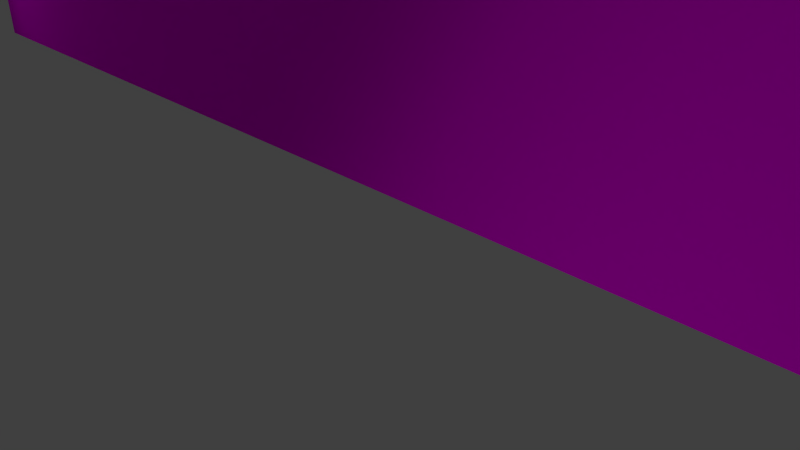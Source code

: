# Source: stand_book.blend  (saved by Blender 2.73.0; exported with 4.5.12 LTS)
import bpy
from mathutils import Matrix  # noqa: F401  (used for matrix-valued properties, if any)

bpy.ops.wm.read_factory_settings(use_empty=True)
scene = bpy.context.scene
scene.name = 'Scene'

# ---- collections
col_collection_1 = bpy.data.collections.new('Collection 1'); scene.collection.children.link(col_collection_1)

# ---- images (referenced by path relative to the original .blend; pixels are not part of the script)
import os
ASSET_DIR = os.environ.get("B2B_ASSET_DIR", "")  # directory of the original .blend (textures are referenced by path, not embedded)
HERE = os.path.dirname(os.path.abspath(__file__))  # packed textures are extracted next to this script under _unpacked/

def load_image(name, relpath, width, height, colorspace="sRGB"):
    """Load a texture the original file referenced (path relative to the .blend, or extracted next to this script)."""
    p = next((c for c in (os.path.join(HERE, relpath), os.path.join(ASSET_DIR, relpath)) if relpath and os.path.exists(c)), "")
    if p:
        img = bpy.data.images.load(p, check_existing=True)
        img.name = name
    else:  # same state as the original file: an image datablock whose file is absent (Cycles renders it pink)
        img = bpy.data.images.new(name, width, height)
        img.source = "FILE"
        img.filepath = "//" + (relpath or name)
    img.colorspace_settings.name = colorspace
    return img
img_bshop1_png = load_image('bshop1.png', 'bshop1.png', 1024, 1024, 'sRGB')

# ---- materials (node trees are filled in below, after node groups)
mat_material__25 = bpy.data.materials.new('Material #25')
mat_material__25.alpha_threshold = 0.0
mat_material__25.diffuse_color = (0.588, 0.588, 0.588, 1.0)
mat_material__25.specular_color = (0.9, 0.9, 0.9)
mat_material__25.roughness = 0.5
mat_material__25.specular_intensity = 0.0

# ---- material node trees
mat_material__25.use_nodes = True; mat_material__25.node_tree.nodes.clear()
_N = mat_material__25.node_tree.nodes; _L = mat_material__25.node_tree.links
n0 = _N.new('ShaderNodeOutputMaterial'); n0.name = 'Вывод материала'; n0.location = (300, 300)
n1 = _N.new('ShaderNodeBsdfDiffuse'); n1.name = 'Диффузный BSDF'; n1.location = (10, 300)
n2 = _N.new('ShaderNodeTexImage'); n2.name = 'Изображение-текстура'; n2.location = (-83, 135)
n2.width = 140
n2.image = img_bshop1_png
_L.new(n1.outputs[0], n0.inputs[0])
_L.new(n2.outputs[0], n1.inputs[0])
n0.is_active_output = True

# ---- world
world_world = bpy.data.worlds.new('World'); scene.world = world_world
world_world.color = (0.05088, 0.05088, 0.05088)
world_world.use_sun_shadow = False
world_world.sun_shadow_jitter_overblur = 0.0
world_world.cycles.sampling_method = 'MANUAL'
world_world.cycles.sample_map_resolution = 256

# ---- cameras
cam_camera = bpy.data.cameras.new('Camera')
cam_camera.clip_end = 100.0
cam_camera.lens = 35.0
cam_camera.sensor_width = 32.0
cam_camera.sensor_height = 18.0
cam_camera.ortho_scale = 7.314
cam_camera.dof.focus_distance = 0.0

# ---- lights
light_x = bpy.data.lights.new('Солнце', 'SUN')
light_x.transmission_factor = 0.0
light_x.angle = 0.1993
light_x.energy = 1.0
light_x.shadow_buffer_clip_start = 0.5
light_x.shadow_soft_size = 0.1
light_x.shadow_cascade_max_distance = 1000.0
light_x.cycles.use_multiple_importance_sampling = False

# ---- meshes
me_x = bpy.data.meshes.new('Без имени')
me_x.from_pydata([(-15.0, -15.0, 0.0), (15.0, -15.0, 0.0), (-15.0, 2.19, 0.0), (15.0, 2.19, 0.0), (-15.0, -15.0, 16.09), (15.0, -15.0, 16.09), (-15.0, 2.19, 16.09), (15.0, 2.19, 16.09), (15.0, -15.0, 14.51), (-15.0, -15.0, 14.51), (15.0, 2.19, 14.51), (-15.0, 2.19, 14.51), (15.0, -19.76, 16.09), (-15.0, -19.76, 16.09), (-15.0, -19.76, 14.51), (15.0, -19.76, 14.51), (-15.0, 4.409, 16.09), (15.0, 4.409, 16.09), (15.0, 4.409, 14.51), (-15.0, 4.409, 14.51), (-16.07, 25.22, 42.99), (-16.13, -12.92, 39.11), (-16.07, 25.22, 44.05), (-16.13, -13.64, 39.58), (-16.07, 2.675, 45.62), (-16.07, 2.675, 46.68), (-16.07, -12.47, 40.61), (-16.13, -12.47, 39.55), (-16.07, -4.408, 42.38), (-16.07, -4.408, 43.45), (-16.07, 21.59, 45.62), (-16.07, 21.59, 46.68), (-16.07, 12.13, 46.17), (-16.07, 12.13, 45.11), (-0.534, -12.92, 38.72), (-0.534, 25.22, 42.59), (-0.534, -13.64, 39.18), (-0.534, 25.22, 43.66), (-0.534, 2.675, 45.22), (-0.534, 2.675, 46.28), (-0.534, -12.47, 40.21), (-0.534, -12.47, 39.15), (-0.534, -4.408, 41.98), (-0.534, -4.408, 43.05), (-0.534, 21.59, 45.22), (-0.534, 21.59, 46.28), (-0.534, 12.13, 45.77), (-0.534, 12.13, 44.71), (15.93, -13.52, 36.18), (15.93, -14.16, 36.26), (-0.7059, -14.16, 36.47), (-16.37, -14.16, 36.86), (-16.37, -13.52, 36.78), (-0.7059, -13.52, 36.38), (-14.44, 21.4, -1.907e-06), (-14.68, 21.99, -1.907e-06), (-15.28, 22.24, -1.907e-06), (-15.87, 21.99, -1.907e-06), (-16.11, 21.4, -1.907e-06), (-15.87, 20.81, -1.907e-06), (-15.28, 20.56, -1.907e-06), (-14.68, 20.81, -1.907e-06), (-14.44, 21.4, 47.89), (-14.68, 21.99, 47.89), (-15.28, 22.24, 47.89), (-15.87, 21.99, 47.89), (-16.11, 21.4, 47.89), (-15.87, 20.81, 47.89), (-15.28, 20.56, 47.89), (-14.68, 20.81, 47.89), (-14.44, 3.566, -1.907e-06), (-14.68, 4.158, -1.907e-06), (-15.28, 4.404, -1.907e-06), (-15.87, 4.158, -1.907e-06), (-16.11, 3.566, -1.907e-06), (-15.87, 2.973, -1.907e-06), (-15.28, 2.728, -1.907e-06), (-14.68, 2.973, -1.907e-06), (-14.44, 3.566, 47.89), (-14.68, 4.158, 47.89), (-15.28, 4.404, 47.89), (-15.87, 4.158, 47.89), (-16.11, 3.566, 47.89), (-15.87, 2.973, 47.89), (-15.28, 2.728, 47.89), (-14.68, 2.973, 47.89), (-14.44, -12.4, -1.907e-06), (-14.68, -11.81, -1.907e-06), (-15.28, -11.56, -1.907e-06), (-15.87, -11.81, -1.907e-06), (-16.11, -12.4, -1.907e-06), (-15.87, -12.99, -1.907e-06), (-15.28, -13.24, -1.907e-06), (-14.68, -12.99, -1.907e-06), (-14.44, -12.4, 52.04), (-14.68, -11.81, 52.04), (-15.28, -11.56, 52.04), (-15.87, -11.81, 52.04), (-16.11, -12.4, 52.04), (-15.87, -12.99, 52.04), (-15.28, -13.24, 52.04), (-14.68, -12.99, 52.04), (16.13, -13.64, 39.52), (-23.94, -12.57, 2.362), (-24.24, -11.79, 2.229), (-24.95, -11.46, 1.909), (-25.67, -11.79, 1.589), (-25.96, -12.57, 1.457), (-25.67, -13.36, 1.589), (-24.95, -13.68, 1.909), (-24.24, -13.36, 2.229), (-24.3, -12.57, 1.943), (-25.41, -12.57, 1.448), (-24.86, -13.18, 1.696), (-24.47, -13.0, 1.871), (-25.01, -12.57, 2.035), (-22.52, -12.57, -3.533), (-24.47, -12.14, 1.871), (-24.86, -11.97, 1.696), (-25.25, -12.14, 1.521), (-25.25, -13.0, 1.521), (-15.35, 3.903, 46.65), (-15.35, 3.313, 46.65), (-16.02, 3.903, 46.74), (-16.02, 3.313, 46.74), (-23.73, 3.903, -0.338), (-23.73, 3.313, -0.338), (-24.4, 3.903, -0.2451), (-24.4, 3.313, -0.2451), (-18.79, 3.313, 23.16), (-18.79, 3.903, 23.16), (-19.47, 3.313, 23.25), (-19.47, 3.903, 23.25), (-20.75, 3.903, 11.41), (-20.75, 3.313, 11.41), (-21.43, 3.313, 11.5), (-21.43, 3.903, 11.5), (-16.86, 3.313, 34.9), (-17.54, 3.313, 34.99), (-17.54, 3.903, 34.99), (-16.86, 3.903, 34.9), (-22.54, 3.903, 1.776), (-22.54, 3.313, 1.776), (-23.22, 3.313, 1.869), (-23.22, 3.903, 1.869), (-23.55, 21.3, 2.226), (-23.87, 22.08, 2.152), (-24.63, 22.4, 1.975), (-25.39, 22.08, 1.798), (-25.71, 21.3, 1.724), (-25.39, 20.51, 1.798), (-24.63, 20.19, 1.975), (-23.87, 20.51, 2.152), (-23.99, 21.3, 1.884), (-25.17, 21.3, 1.61), (-24.58, 20.69, 1.747), (-24.16, 20.87, 1.844), (-24.66, 21.3, 2.109), (-23.28, 21.3, -3.832), (-24.16, 21.72, 1.844), (-24.58, 21.9, 1.747), (-25.0, 21.72, 1.65), (-25.0, 20.87, 1.65), (-23.14, 3.553, 2.16), (-23.46, 4.337, 2.125), (-24.24, 4.661, 2.041), (-25.02, 4.337, 1.957), (-25.34, 3.553, 1.923), (-25.02, 2.769, 1.957), (-24.24, 2.445, 2.041), (-23.46, 2.769, 2.125), (-23.61, 3.553, 1.873), (-24.82, 3.553, 1.744), (-24.22, 2.948, 1.809), (-23.79, 3.125, 1.854), (-24.26, 3.553, 2.178), (-23.6, 3.553, -3.887), (-23.79, 3.981, 1.854), (-24.22, 4.159, 1.809), (-24.64, 3.981, 1.763), (-24.64, 3.125, 1.763), (-15.35, -12.22, 46.65), (-15.35, -12.81, 46.65), (-16.02, -12.22, 46.74), (-16.02, -12.81, 46.74), (-23.73, -12.22, -0.338), (-23.73, -12.81, -0.338), (-24.4, -12.22, -0.2451), (-24.4, -12.81, -0.2451), (-18.79, -12.81, 23.16), (-18.79, -12.22, 23.16), (-19.47, -12.81, 23.25), (-19.47, -12.22, 23.25), (-20.75, -12.22, 11.41), (-20.75, -12.81, 11.41), (-21.43, -12.81, 11.5), (-21.43, -12.22, 11.5), (-16.86, -12.81, 34.9), (-17.54, -12.81, 34.99), (-17.54, -12.22, 34.99), (-16.86, -12.22, 34.9), (-22.54, -12.22, 1.776), (-22.54, -12.81, 1.776), (-23.22, -12.81, 1.869), (-23.22, -12.22, 1.869), (-15.35, 21.65, 46.65), (-15.35, 21.06, 46.65), (-16.02, 21.65, 46.74), (-16.02, 21.06, 46.74), (-23.73, 21.65, -0.338), (-23.73, 21.06, -0.338), (-24.4, 21.65, -0.2451), (-24.4, 21.06, -0.2451), (-18.79, 21.06, 23.16), (-18.79, 21.65, 23.16), (-19.47, 21.06, 23.25), (-19.47, 21.65, 23.25), (-20.75, 21.65, 11.41), (-20.75, 21.06, 11.41), (-21.43, 21.06, 11.5), (-21.43, 21.65, 11.5), (-16.86, 21.06, 34.9), (-17.54, 21.06, 34.99), (-17.54, 21.65, 34.99), (-16.86, 21.65, 34.9), (-22.54, 21.65, 1.776), (-22.54, 21.06, 1.776), (-23.22, 21.06, 1.869), (-23.22, 21.65, 1.869), (16.13, 25.22, 42.94), (16.13, 2.675, 46.63), (-15.28, -12.4, 52.49), (-15.28, 3.566, 48.44), (-15.28, 21.4, 48.64), (16.13, 21.59, 45.56), (16.13, -12.47, 40.55), (16.13, 25.22, 44.0), (16.13, 2.675, 45.56), (16.13, -4.408, 42.33), (16.13, 12.13, 46.12), (16.13, -4.408, 43.39), (16.13, -12.47, 39.49), (16.13, -12.92, 39.06), (16.13, 12.13, 45.05), (16.13, 21.59, 46.63), (14.55, 21.4, 6.676e-06), (14.8, 21.99, 6.676e-06), (14.8, 21.99, 47.89), (14.55, 21.4, 47.89), (15.39, 22.24, 6.676e-06), (15.39, 22.24, 47.89), (15.98, 21.99, 6.676e-06), (15.98, 21.99, 47.89), (16.23, 21.4, 6.676e-06), (16.23, 21.4, 47.89), (15.98, 20.81, 6.676e-06), (15.98, 20.81, 47.89), (15.39, 20.56, 6.676e-06), (15.39, 20.56, 47.89), (14.8, 20.81, 6.676e-06), (14.8, 20.81, 47.89), (15.39, 21.4, 48.64), (14.55, 3.566, 4.768e-06), (14.8, 4.158, 4.768e-06), (14.8, 4.158, 47.89), (14.55, 3.566, 47.89), (15.39, 4.404, 4.768e-06), (15.39, 4.404, 47.89), (15.98, 4.158, 4.768e-06), (15.98, 4.158, 47.89), (16.23, 3.566, 4.768e-06), (16.23, 3.566, 47.89), (15.98, 2.973, 4.768e-06), (15.98, 2.973, 47.89), (15.39, 2.728, 4.768e-06), (15.39, 2.728, 47.89), (14.8, 2.973, 4.768e-06), (14.8, 2.973, 47.89), (15.39, 3.566, 48.44), (14.55, -12.4, 3.815e-06), (14.8, -11.81, 3.815e-06), (14.8, -11.81, 52.04), (14.55, -12.4, 52.04), (15.39, -11.56, 3.815e-06), (15.39, -11.56, 52.04), (15.98, -11.81, 3.815e-06), (15.98, -11.81, 52.04), (16.23, -12.4, 3.815e-06), (16.23, -12.4, 52.04), (15.98, -12.99, 3.815e-06), (15.98, -12.99, 52.04), (15.39, -13.24, 3.815e-06), (15.39, -13.24, 52.04), (14.8, -12.99, 3.815e-06), (14.8, -12.99, 52.04), (15.39, -12.4, 52.49), (24.05, -12.57, 2.362), (25.12, -12.57, 2.035), (24.35, -13.36, 2.229), (24.58, -12.14, 1.871), (24.35, -11.79, 2.229), (24.42, -12.57, 1.943), (24.97, -11.97, 1.696), (25.06, -11.46, 1.909), (25.36, -12.14, 1.521), (25.78, -11.79, 1.589), (25.52, -12.57, 1.448), (26.08, -12.57, 1.457), (25.36, -13.0, 1.521), (25.78, -13.36, 1.589), (24.97, -13.18, 1.696), (25.06, -13.68, 1.909), (24.58, -13.0, 1.871), (22.63, -12.57, -3.533), (15.46, 3.903, 46.65), (15.46, 3.313, 46.65), (16.98, 3.313, 34.9), (16.98, 3.903, 34.9), (16.14, 3.313, 46.74), (17.65, 3.313, 34.99), (16.14, 3.903, 46.74), (17.65, 3.903, 34.99), (18.9, 3.313, 23.16), (20.86, 3.313, 11.41), (20.86, 3.903, 11.41), (18.9, 3.903, 23.16), (19.58, 3.313, 23.25), (21.54, 3.313, 11.5), (19.58, 3.903, 23.25), (21.54, 3.903, 11.5), (22.65, 3.313, 1.776), (22.65, 3.903, 1.776), (23.33, 3.313, 1.869), (23.33, 3.903, 1.869), (23.84, 3.313, -0.338), (23.84, 3.903, -0.338), (24.52, 3.313, -0.2451), (24.52, 3.903, -0.2451), (23.66, 21.3, 2.226), (24.78, 21.3, 2.109), (23.98, 20.51, 2.152), (24.27, 21.72, 1.844), (23.98, 22.08, 2.152), (24.1, 21.3, 1.884), (24.69, 21.9, 1.747), (24.74, 22.4, 1.975), (25.11, 21.72, 1.65), (25.51, 22.08, 1.798), (25.28, 21.3, 1.61), (25.82, 21.3, 1.724), (25.11, 20.87, 1.65), (25.51, 20.51, 1.798), (24.69, 20.69, 1.747), (24.74, 20.19, 1.975), (24.27, 20.87, 1.844), (23.4, 21.3, -3.832), (23.25, 3.553, 2.16), (24.37, 3.553, 2.178), (23.58, 2.769, 2.125), (23.9, 3.981, 1.854), (23.58, 4.337, 2.125), (23.73, 3.553, 1.873), (24.33, 4.159, 1.809), (24.35, 4.661, 2.041), (24.76, 3.981, 1.763), (25.13, 4.337, 1.957), (24.93, 3.553, 1.744), (25.46, 3.553, 1.923), (24.76, 3.125, 1.763), (25.13, 2.769, 1.957), (24.33, 2.947, 1.809), (24.35, 2.445, 2.041), (23.9, 3.125, 1.854), (23.72, 3.553, -3.887), (15.46, -12.22, 46.65), (15.46, -12.81, 46.65), (16.98, -12.81, 34.9), (16.98, -12.22, 34.9), (16.14, -12.81, 46.74), (17.65, -12.81, 34.99), (16.14, -12.22, 46.74), (17.65, -12.22, 34.99), (18.9, -12.81, 23.16), (20.86, -12.81, 11.41), (20.86, -12.22, 11.41), (18.9, -12.22, 23.16), (19.58, -12.81, 23.25), (21.54, -12.81, 11.5), (19.58, -12.22, 23.25), (21.54, -12.22, 11.5), (22.65, -12.81, 1.776), (22.65, -12.22, 1.776), (23.33, -12.81, 1.869), (23.33, -12.22, 1.869), (23.84, -12.81, -0.338), (23.84, -12.22, -0.338), (24.52, -12.81, -0.2451), (24.52, -12.22, -0.2451), (15.46, 21.65, 46.65), (15.46, 21.06, 46.65), (16.98, 21.06, 34.9), (16.98, 21.65, 34.9), (16.14, 21.06, 46.74), (17.65, 21.06, 34.99), (16.14, 21.65, 46.74), (17.65, 21.65, 34.99), (18.9, 21.06, 23.16), (20.86, 21.06, 11.41), (20.86, 21.65, 11.41), (18.9, 21.65, 23.16), (19.58, 21.06, 23.25), (21.54, 21.06, 11.5), (19.58, 21.65, 23.25), (21.54, 21.65, 11.5), (22.65, 21.06, 1.776), (22.65, 21.65, 1.776), (23.33, 21.06, 1.869), (23.33, 21.65, 1.869), (23.84, 21.06, -0.338), (23.84, 21.65, -0.338), (24.52, 21.06, -0.2451), (24.52, 21.65, -0.2451), (-13.32, -7.063, 21.39), (-8.986, -7.172, 21.39), (-13.16, -0.6481, 21.39), (-8.823, -0.7577, 21.39), (-13.32, -7.063, 21.86), (-8.986, -7.172, 21.86), (-13.16, -0.6481, 21.86), (-8.823, -0.7577, 21.86), (-13.38, -7.061, 21.62), (-13.22, -0.6466, 21.62), (-8.999, -7.141, 21.62), (-8.838, -0.788, 21.62), (-13.13, -0.6796, 21.62), (-13.29, -7.033, 21.62), (-7.221, -7.063, 18.47), (-2.887, -7.172, 18.47), (-7.059, -0.6481, 18.47), (-2.725, -0.7577, 18.47), (-7.221, -7.063, 18.94), (-2.887, -7.172, 18.94), (-7.059, -0.6481, 18.94), (-2.725, -0.7577, 18.94), (-7.282, -7.061, 18.7), (-7.12, -0.6466, 18.7), (-2.9, -7.141, 18.7), (-2.739, -0.788, 18.7), (-7.032, -0.6796, 18.7), (-7.193, -7.033, 18.7), (-14.1, -6.514, 20.56), (-9.869, -7.464, 20.56), (-12.69, -0.2533, 20.56), (-8.463, -1.203, 20.56), (-14.1, -6.514, 21.39), (-9.869, -7.464, 21.39), (-12.69, -0.2533, 21.39), (-8.463, -1.203, 21.39), (-14.16, -6.501, 20.97), (-12.75, -0.2399, 20.97), (-9.876, -7.431, 20.97), (-8.483, -1.23, 20.97), (-12.67, -0.2893, 20.97), (-14.07, -6.49, 20.97), (-14.23, -6.234, 19.91), (-10.12, -7.627, 19.91), (-12.17, -0.1575, 19.91), (-8.062, -1.55, 19.91), (-14.23, -6.234, 20.54), (-10.12, -7.627, 20.54), (-12.17, -0.1575, 20.54), (-8.062, -1.55, 20.54), (-14.29, -6.215, 20.23), (-12.23, -0.1379, 20.23), (-10.13, -7.593, 20.23), (-8.085, -1.574, 20.23), (-12.15, -0.1955, 20.23), (-14.19, -6.214, 20.23), (-13.89, -6.722, 18.92), (-9.597, -7.345, 18.92), (-12.96, -0.3719, 18.92), (-8.674, -0.9956, 18.92), (-13.89, -6.722, 19.92), (-9.597, -7.345, 19.92), (-12.96, -0.3719, 19.92), (-8.674, -0.9956, 19.92), (-13.95, -6.713, 19.42), (-13.03, -0.3631, 19.42), (-9.607, -7.313, 19.42), (-8.692, -1.024, 19.42), (-12.94, -0.4063, 19.42), (-13.86, -6.695, 19.42), (-12.32, -7.471, 18.47), (-8.088, -6.542, 18.47), (-13.7, -1.203, 18.47), (-9.463, -0.2744, 18.47), (-12.32, -7.471, 18.94), (-8.088, -6.542, 18.94), (-13.7, -1.203, 18.94), (-9.463, -0.2744, 18.94), (-12.38, -7.484, 18.7), (-13.76, -1.216, 18.7), (-8.108, -6.515, 18.7), (-9.469, -0.3074, 18.7), (-13.66, -1.227, 18.7), (-12.3, -7.435, 18.7), (-13.21, -7.124, 17.64), (-8.876, -7.036, 17.64), (-13.34, -0.7087, 17.64), (-9.006, -0.6212, 17.64), (-13.21, -7.124, 18.47), (-8.876, -7.036, 18.47), (-13.34, -0.7087, 18.47), (-9.006, -0.6212, 18.47), (-13.27, -7.125, 18.06), (-13.4, -0.71, 18.06), (-8.891, -7.006, 18.06), (-9.019, -0.6522, 18.06), (-13.31, -0.7389, 18.06), (-13.18, -7.093, 18.06), (-13.4, -6.883, 16.99), (-9.084, -7.255, 16.99), (-12.85, -0.4904, 16.99), (-8.534, -0.8617, 16.99), (-13.4, -6.883, 17.62), (-9.084, -7.255, 17.62), (-12.85, -0.4904, 17.62), (-8.534, -0.8617, 17.62), (-13.46, -6.878, 17.31), (-12.91, -0.4852, 17.31), (-9.095, -7.223, 17.31), (-8.551, -0.8912, 17.31), (-12.83, -0.5234, 17.31), (-13.37, -6.855, 17.31), (-12.96, -7.275, 16.0), (-8.641, -6.856, 16.0), (-13.58, -0.8889, 16.0), (-9.261, -0.4698, 16.0), (-12.96, -7.275, 17.0), (-8.641, -6.856, 17.0), (-13.58, -0.8889, 17.0), (-9.261, -0.4698, 17.0), (-13.02, -7.281, 16.5), (-13.64, -0.8948, 16.5), (-8.657, -6.827, 16.5), (-9.272, -0.5017, 16.5), (-13.55, -0.9168, 16.5), (-12.93, -7.242, 16.5), (-7.789, -6.722, 16.0), (-3.499, -7.345, 16.0), (-6.866, -0.3719, 16.0), (-2.576, -0.9956, 16.0), (-7.789, -6.722, 17.0), (-3.499, -7.345, 17.0), (-6.866, -0.3719, 17.0), (-2.576, -0.9956, 17.0), (-7.849, -6.713, 16.5), (-6.926, -0.3631, 16.5), (-3.508, -7.313, 16.5), (-2.594, -1.024, 16.5), (-6.843, -0.4063, 16.5), (-7.757, -6.695, 16.5), (-8.13, -6.234, 16.99), (-4.024, -7.627, 16.99), (-6.07, -0.1575, 16.99), (-1.964, -1.55, 16.99), (-8.13, -6.234, 17.62), (-4.024, -7.627, 17.62), (-6.07, -0.1575, 17.62), (-1.964, -1.55, 17.62), (-8.188, -6.215, 17.31), (-6.127, -0.1379, 17.31), (-4.027, -7.593, 17.31), (-1.987, -1.574, 17.31), (-6.053, -0.1955, 17.31), (-8.094, -6.214, 17.31), (-8.001, -6.514, 17.64), (-3.77, -7.464, 17.64), (-6.594, -0.2533, 17.64), (-2.364, -1.203, 17.64), (-8.001, -6.514, 18.47), (-3.77, -7.464, 18.47), (-6.594, -0.2533, 18.47), (-2.364, -1.203, 18.47), (-8.06, -6.501, 18.06), (-6.654, -0.2399, 18.06), (-3.777, -7.431, 18.06), (-2.384, -1.23, 18.06), (-6.574, -0.2893, 18.06), (-7.967, -6.49, 18.06), (-0.582, -7.286, 16.0), (3.731, -6.843, 16.0), (-1.238, -0.903, 16.0), (3.075, -0.4598, 16.0), (-0.582, -7.286, 17.0), (3.731, -6.843, 17.0), (-1.238, -0.903, 17.0), (3.075, -0.4598, 17.0), (-0.6427, -7.292, 16.5), (-1.299, -0.9093, 16.5), (3.714, -6.814, 16.5), (3.064, -0.4918, 16.5), (-1.207, -0.9308, 16.5), (-0.5576, -7.253, 16.5), (-1.032, -6.897, 16.99), (3.29, -7.244, 16.99), (-0.5179, -0.5006, 16.99), (3.804, -0.8477, 16.99), (-1.032, -6.897, 17.62), (3.29, -7.244, 17.62), (-0.5179, -0.5006, 17.62), (3.804, -0.8477, 17.62), (-1.093, -6.892, 17.31), (-0.5787, -0.4957, 17.31), (3.279, -7.212, 17.31), (3.787, -0.8773, 17.31), (-0.4927, -0.5334, 17.31), (-1.002, -6.868, 17.31), (-0.8378, -7.136, 17.64), (3.496, -7.024, 17.64), (-1.003, -0.7216, 17.64), (3.331, -0.6098, 17.64), (-0.8378, -7.136, 18.47), (3.496, -7.024, 18.47), (-1.003, -0.7216, 18.47), (3.331, -0.6098, 18.47), (-0.8988, -7.138, 18.06), (-1.064, -0.7232, 18.06), (3.482, -6.994, 18.06), (3.318, -0.6409, 18.06), (-0.9748, -0.7516, 18.06), (-0.8109, -7.105, 18.06), (0.05207, -7.478, 18.47), (4.282, -6.525, 18.47), (-1.357, -1.218, 18.47), (2.872, -0.2656, 18.47), (0.05207, -7.478, 18.94), (4.282, -6.525, 18.94), (-1.357, -1.218, 18.94), (2.872, -0.2656, 18.94), (-0.007479, -7.491, 18.7), (-1.417, -1.231, 18.7), (4.261, -6.499, 18.7), (2.865, -0.2986, 18.7), (-1.324, -1.242, 18.7), (0.07233, -7.442, 18.7), (6.403, -6.966, 18.47), (10.73, -7.269, 18.47), (6.851, -0.565, 18.47), (11.18, -0.8681, 18.47), (6.403, -6.966, 18.94), (10.73, -7.269, 18.94), (6.851, -0.565, 18.94), (11.18, -0.8681, 18.94), (6.342, -6.962, 18.7), (6.79, -0.5607, 18.7), (10.72, -7.237, 18.7), (11.16, -0.8978, 18.7), (6.877, -0.5976, 18.7), (6.432, -6.937, 18.7), (5.648, -6.383, 17.64), (9.832, -7.521, 17.64), (7.333, -0.1913, 17.64), (11.52, -1.33, 17.64), (5.648, -6.383, 18.47), (9.832, -7.521, 18.47), (7.333, -0.1913, 18.47), (11.52, -1.33, 18.47), (5.59, -6.367, 18.06), (7.274, -0.1753, 18.06), (9.827, -7.488, 18.06), (11.5, -1.356, 18.06), (7.352, -0.2282, 18.06), (5.683, -6.36, 18.06), (5.532, -6.098, 16.99), (9.571, -7.672, 16.99), (7.861, -0.1191, 16.99), (11.9, -1.693, 16.99), (5.532, -6.098, 17.62), (9.571, -7.672, 17.62), (7.861, -0.1191, 17.62), (11.9, -1.693, 17.62), (5.475, -6.076, 17.31), (7.805, -0.09689, 17.31), (9.569, -7.638, 17.31), (11.88, -1.717, 17.31), (7.876, -0.1578, 17.31), (5.569, -6.079, 17.31), (5.85, -6.6, 16.0), (10.11, -7.415, 16.0), (7.056, -0.2977, 16.0), (11.31, -1.112, 16.0), (5.85, -6.6, 17.0), (10.11, -7.415, 17.0), (7.056, -0.2977, 17.0), (11.31, -1.112, 17.0), (5.79, -6.588, 16.5), (6.996, -0.2862, 16.5), (10.1, -7.382, 16.5), (11.3, -1.14, 16.5), (7.078, -0.3331, 16.5), (5.883, -6.575, 16.5), (-12.96, -16.86, 16.0), (-8.641, -16.44, 16.0), (-13.58, -10.47, 16.0), (-9.261, -10.05, 16.0), (-12.96, -16.86, 17.4), (-8.641, -16.44, 17.4), (-13.58, -10.47, 17.4), (-9.261, -10.05, 17.4), (-13.02, -16.86, 16.7), (-13.64, -10.48, 16.7), (-8.657, -16.41, 16.7), (-9.272, -10.08, 16.7), (-13.55, -10.5, 16.7), (-12.93, -16.82, 16.7), (-7.221, -16.67, 16.0), (-2.887, -16.78, 16.0), (-7.059, -10.26, 16.0), (-2.725, -10.37, 16.0), (-7.221, -16.67, 16.47), (-2.887, -16.78, 16.47), (-7.059, -10.26, 16.47), (-2.725, -10.37, 16.47), (-7.282, -16.67, 16.24), (-7.12, -10.26, 16.24), (-2.9, -16.75, 16.24), (-2.739, -10.4, 16.24), (-7.032, -10.29, 16.24), (-7.193, -16.64, 16.24), (-0.7806, -16.84, 16.11), (3.549, -16.61, 16.11), (-1.119, -10.43, 16.11), (3.211, -10.2, 16.11), (-0.7806, -16.84, 16.96), (3.549, -16.61, 16.96), (-1.119, -10.43, 16.96), (3.211, -10.2, 16.96), (-0.8415, -16.84, 16.53), (-1.18, -10.44, 16.53), (3.534, -16.58, 16.53), (3.198, -10.23, 16.53), (-1.09, -10.46, 16.53), (-0.7545, -16.81, 16.53), (8.013, -17.27, 16.11), (12.1, -15.82, 16.11), (5.86, -11.23, 16.11), (9.944, -9.772, 16.11), (8.013, -17.27, 16.79), (12.1, -15.82, 16.79), (5.86, -11.23, 16.79), (9.944, -9.772, 16.79), (7.955, -17.29, 16.45), (5.802, -11.25, 16.45), (12.07, -15.79, 16.45), (9.941, -9.805, 16.45), (5.896, -11.25, 16.45), (8.029, -17.23, 16.45), (-14.65, -12.53, 41.7), (-14.85, -12.53, 52.09), (-14.65, -12.9, 41.7), (-14.85, -12.9, 52.09), (14.8, -12.53, 51.06), (14.8, -12.53, 41.16), (14.8, -12.9, 41.16), (14.8, -12.9, 51.06), (0.3334, -12.53, 51.21), (0.3334, -12.9, 41.64), (0.3334, -12.53, 41.64), (0.3334, -12.9, 51.21), (-13.81, -12.83, 47.31), (-13.81, -13.2, 47.31), (13.96, -12.75, 45.94), (13.96, -13.11, 45.94), (-0.0921, -11.91, 46.43), (-0.0921, -12.27, 46.43)], [], [(4, 5, 7, 6), (1, 8, 9, 0), (3, 10, 8, 1), (2, 11, 10, 3), (0, 9, 11, 2), (12, 13, 14, 15), (7, 5, 8, 10), (16, 17, 18, 19), (4, 6, 11, 9), (5, 4, 13, 12), (4, 9, 14, 13), (9, 8, 15, 14), (8, 5, 12, 15), (6, 7, 17, 16), (7, 10, 18, 17), (10, 11, 19, 18), (11, 6, 16, 19), (30, 31, 22, 20), (234, 44, 35, 229), (49, 50, 53, 48), (235, 40, 36, 102), (229, 35, 37, 236), (24, 28, 29, 25), (237, 238, 42, 38), (239, 46, 39, 230), (240, 43, 40, 235), (21, 23, 26, 27), (242, 34, 41, 241), (28, 27, 26, 29), (238, 241, 41, 42), (230, 39, 43, 240), (33, 32, 31, 30), (243, 47, 44, 234), (244, 236, 37, 45), (244, 45, 46, 239), (24, 25, 32, 33), (237, 38, 47, 243), (44, 30, 20, 35), (51, 52, 53, 50), (26, 23, 36, 40), (20, 22, 37, 35), (28, 24, 38, 42), (32, 25, 39, 46), (43, 29, 26, 40), (21, 27, 41, 34), (27, 28, 42, 41), (39, 25, 29, 43), (33, 30, 44, 47), (22, 31, 45, 37), (31, 32, 46, 45), (24, 33, 47, 38), (242, 102, 49, 48), (102, 36, 50, 49), (36, 23, 51, 50), (23, 21, 52, 51), (21, 34, 53, 52), (34, 242, 48, 53), (54, 55, 63, 62), (55, 56, 64, 63), (56, 57, 65, 64), (57, 58, 66, 65), (58, 59, 67, 66), (59, 60, 68, 67), (60, 61, 69, 68), (61, 54, 62, 69), (62, 233, 69), (70, 71, 79, 78), (71, 72, 80, 79), (72, 73, 81, 80), (73, 74, 82, 81), (74, 75, 83, 82), (75, 76, 84, 83), (76, 77, 85, 84), (77, 70, 78, 85), (78, 232, 85), (86, 87, 95, 94), (87, 88, 96, 95), (88, 89, 97, 96), (89, 90, 98, 97), (90, 91, 99, 98), (91, 92, 100, 99), (92, 93, 101, 100), (93, 86, 94, 101), (94, 231, 101), (103, 115, 110), (104, 103, 111, 117), (105, 104, 117, 118), (106, 105, 118, 119), (107, 106, 119, 112), (108, 107, 112, 120), (109, 108, 120, 113), (110, 109, 113, 114), (103, 110, 114, 111), (103, 104, 115), (115, 108, 109), (105, 106, 115), (104, 105, 115), (115, 107, 108), (115, 109, 110), (106, 107, 115), (117, 111, 116), (118, 117, 116), (119, 118, 116), (112, 119, 116), (120, 112, 116), (113, 120, 116), (114, 113, 116), (111, 114, 116), (122, 137, 140, 121), (124, 138, 137, 122), (123, 139, 138, 124), (123, 121, 140, 139), (134, 133, 130, 129), (131, 135, 134, 129), (136, 135, 131, 132), (133, 136, 132, 130), (142, 141, 133, 134), (135, 143, 142, 134), (144, 143, 135, 136), (141, 144, 136, 133), (129, 130, 140, 137), (138, 131, 129, 137), (132, 131, 138, 139), (130, 132, 139, 140), (126, 125, 141, 142), (143, 128, 126, 142), (127, 128, 143, 144), (125, 127, 144, 141), (145, 157, 152), (146, 145, 153, 159), (147, 146, 159, 160), (148, 147, 160, 161), (149, 148, 161, 154), (150, 149, 154, 162), (151, 150, 162, 155), (152, 151, 155, 156), (145, 152, 156, 153), (145, 146, 157), (157, 150, 151), (147, 148, 157), (146, 147, 157), (157, 149, 150), (157, 151, 152), (148, 149, 157), (159, 153, 158), (160, 159, 158), (161, 160, 158), (154, 161, 158), (162, 154, 158), (155, 162, 158), (156, 155, 158), (153, 156, 158), (163, 175, 170), (164, 163, 171, 177), (165, 164, 177, 178), (166, 165, 178, 179), (167, 166, 179, 172), (168, 167, 172, 180), (169, 168, 180, 173), (170, 169, 173, 174), (163, 170, 174, 171), (163, 164, 175), (175, 168, 169), (165, 166, 175), (164, 165, 175), (175, 167, 168), (175, 169, 170), (166, 167, 175), (177, 171, 176), (178, 177, 176), (179, 178, 176), (172, 179, 176), (180, 172, 176), (173, 180, 176), (174, 173, 176), (171, 174, 176), (182, 197, 200, 181), (184, 198, 197, 182), (183, 199, 198, 184), (183, 181, 200, 199), (194, 193, 190, 189), (191, 195, 194, 189), (196, 195, 191, 192), (193, 196, 192, 190), (202, 201, 193, 194), (195, 203, 202, 194), (204, 203, 195, 196), (201, 204, 196, 193), (189, 190, 200, 197), (198, 191, 189, 197), (192, 191, 198, 199), (190, 192, 199, 200), (186, 185, 201, 202), (203, 188, 186, 202), (187, 188, 203, 204), (185, 187, 204, 201), (206, 221, 224, 205), (208, 222, 221, 206), (207, 223, 222, 208), (207, 205, 224, 223), (218, 217, 214, 213), (215, 219, 218, 213), (220, 219, 215, 216), (217, 220, 216, 214), (226, 225, 217, 218), (219, 227, 226, 218), (228, 227, 219, 220), (225, 228, 220, 217), (213, 214, 224, 221), (222, 215, 213, 221), (216, 215, 222, 223), (214, 216, 223, 224), (210, 209, 225, 226), (227, 212, 210, 226), (211, 212, 227, 228), (209, 211, 228, 225), (96, 97, 231), (78, 79, 232), (62, 63, 233), (231, 100, 101), (97, 98, 231), (95, 96, 231), (98, 99, 231), (94, 95, 231), (99, 100, 231), (232, 83, 84), (80, 81, 232), (232, 84, 85), (81, 82, 232), (79, 80, 232), (232, 82, 83), (233, 66, 67), (63, 64, 233), (233, 68, 69), (64, 65, 233), (233, 67, 68), (65, 66, 233), (245, 248, 247, 246), (246, 247, 250, 249), (249, 250, 252, 251), (251, 252, 254, 253), (253, 254, 256, 255), (255, 256, 258, 257), (257, 258, 260, 259), (259, 260, 248, 245), (248, 260, 261), (262, 265, 264, 263), (263, 264, 267, 266), (266, 267, 269, 268), (268, 269, 271, 270), (270, 271, 273, 272), (272, 273, 275, 274), (274, 275, 277, 276), (276, 277, 265, 262), (265, 277, 278), (279, 282, 281, 280), (280, 281, 284, 283), (283, 284, 286, 285), (285, 286, 288, 287), (287, 288, 290, 289), (289, 290, 292, 291), (291, 292, 294, 293), (293, 294, 282, 279), (282, 294, 295), (296, 298, 297), (300, 299, 301, 296), (303, 302, 299, 300), (305, 304, 302, 303), (307, 306, 304, 305), (309, 308, 306, 307), (311, 310, 308, 309), (298, 312, 310, 311), (296, 301, 312, 298), (296, 297, 300), (297, 311, 309), (303, 297, 305), (300, 297, 303), (297, 309, 307), (297, 298, 311), (305, 297, 307), (299, 313, 301), (302, 313, 299), (304, 313, 302), (306, 313, 304), (308, 313, 306), (310, 313, 308), (312, 313, 310), (301, 313, 312), (315, 314, 317, 316), (318, 315, 316, 319), (320, 318, 319, 321), (320, 321, 317, 314), (323, 322, 325, 324), (326, 322, 323, 327), (329, 328, 326, 327), (324, 325, 328, 329), (330, 323, 324, 331), (327, 323, 330, 332), (333, 329, 327, 332), (331, 324, 329, 333), (322, 316, 317, 325), (319, 316, 322, 326), (328, 321, 319, 326), (325, 317, 321, 328), (334, 330, 331, 335), (332, 330, 334, 336), (337, 333, 332, 336), (335, 331, 333, 337), (338, 340, 339), (342, 341, 343, 338), (345, 344, 341, 342), (347, 346, 344, 345), (349, 348, 346, 347), (351, 350, 348, 349), (353, 352, 350, 351), (340, 354, 352, 353), (338, 343, 354, 340), (338, 339, 342), (339, 353, 351), (345, 339, 347), (342, 339, 345), (339, 351, 349), (339, 340, 353), (347, 339, 349), (341, 355, 343), (344, 355, 341), (346, 355, 344), (348, 355, 346), (350, 355, 348), (352, 355, 350), (354, 355, 352), (343, 355, 354), (356, 358, 357), (360, 359, 361, 356), (363, 362, 359, 360), (365, 364, 362, 363), (367, 366, 364, 365), (369, 368, 366, 367), (371, 370, 368, 369), (358, 372, 370, 371), (356, 361, 372, 358), (356, 357, 360), (357, 371, 369), (363, 357, 365), (360, 357, 363), (357, 369, 367), (357, 358, 371), (365, 357, 367), (359, 373, 361), (362, 373, 359), (364, 373, 362), (366, 373, 364), (368, 373, 366), (370, 373, 368), (372, 373, 370), (361, 373, 372), (375, 374, 377, 376), (378, 375, 376, 379), (380, 378, 379, 381), (380, 381, 377, 374), (383, 382, 385, 384), (386, 382, 383, 387), (389, 388, 386, 387), (384, 385, 388, 389), (390, 383, 384, 391), (387, 383, 390, 392), (393, 389, 387, 392), (391, 384, 389, 393), (382, 376, 377, 385), (379, 376, 382, 386), (388, 381, 379, 386), (385, 377, 381, 388), (394, 390, 391, 395), (392, 390, 394, 396), (397, 393, 392, 396), (395, 391, 393, 397), (399, 398, 401, 400), (402, 399, 400, 403), (404, 402, 403, 405), (404, 405, 401, 398), (407, 406, 409, 408), (410, 406, 407, 411), (413, 412, 410, 411), (408, 409, 412, 413), (414, 407, 408, 415), (411, 407, 414, 416), (417, 413, 411, 416), (415, 408, 413, 417), (406, 400, 401, 409), (403, 400, 406, 410), (412, 405, 403, 410), (409, 401, 405, 412), (418, 414, 415, 419), (416, 414, 418, 420), (421, 417, 416, 420), (419, 415, 417, 421), (284, 295, 286), (265, 278, 264), (248, 261, 247), (295, 294, 292), (286, 295, 288), (281, 295, 284), (288, 295, 290), (282, 295, 281), (290, 295, 292), (278, 275, 273), (267, 278, 269), (278, 277, 275), (269, 278, 271), (264, 278, 267), (278, 273, 271), (261, 256, 254), (247, 261, 250), (261, 260, 258), (250, 261, 252), (261, 258, 256), (252, 261, 254), (102, 242, 241, 235), (238, 240, 235, 241), (238, 237, 230, 240), (237, 243, 239, 230), (243, 234, 244, 239), (234, 229, 236, 244), (422, 424, 425, 423), (426, 427, 429, 428), (422, 435, 430), (425, 433, 432, 423), (424, 434, 433, 425), (422, 430, 431, 424), (426, 428, 431, 430), (424, 431, 434), (423, 432, 435, 422), (429, 427, 432, 433), (428, 429, 433, 434), (427, 426, 435, 432), (435, 426, 430), (431, 428, 434), (436, 438, 439, 437), (440, 441, 443, 442), (436, 449, 444), (439, 447, 446, 437), (438, 448, 447, 439), (436, 444, 445, 438), (440, 442, 445, 444), (438, 445, 448), (437, 446, 449, 436), (443, 441, 446, 447), (442, 443, 447, 448), (441, 440, 449, 446), (449, 440, 444), (445, 442, 448), (450, 452, 453, 451), (454, 455, 457, 456), (450, 463, 458), (453, 461, 460, 451), (452, 462, 461, 453), (450, 458, 459, 452), (454, 456, 459, 458), (452, 459, 462), (451, 460, 463, 450), (457, 455, 460, 461), (456, 457, 461, 462), (455, 454, 463, 460), (463, 454, 458), (459, 456, 462), (464, 466, 467, 465), (468, 469, 471, 470), (464, 477, 472), (467, 475, 474, 465), (466, 476, 475, 467), (464, 472, 473, 466), (468, 470, 473, 472), (466, 473, 476), (465, 474, 477, 464), (471, 469, 474, 475), (470, 471, 475, 476), (469, 468, 477, 474), (477, 468, 472), (473, 470, 476), (478, 480, 481, 479), (482, 483, 485, 484), (478, 491, 486), (481, 489, 488, 479), (480, 490, 489, 481), (478, 486, 487, 480), (482, 484, 487, 486), (480, 487, 490), (479, 488, 491, 478), (485, 483, 488, 489), (484, 485, 489, 490), (483, 482, 491, 488), (491, 482, 486), (487, 484, 490), (492, 494, 495, 493), (496, 497, 499, 498), (492, 505, 500), (495, 503, 502, 493), (494, 504, 503, 495), (492, 500, 501, 494), (496, 498, 501, 500), (494, 501, 504), (493, 502, 505, 492), (499, 497, 502, 503), (498, 499, 503, 504), (497, 496, 505, 502), (505, 496, 500), (501, 498, 504), (506, 508, 509, 507), (510, 511, 513, 512), (506, 519, 514), (509, 517, 516, 507), (508, 518, 517, 509), (506, 514, 515, 508), (510, 512, 515, 514), (508, 515, 518), (507, 516, 519, 506), (513, 511, 516, 517), (512, 513, 517, 518), (511, 510, 519, 516), (519, 510, 514), (515, 512, 518), (520, 522, 523, 521), (524, 525, 527, 526), (520, 533, 528), (523, 531, 530, 521), (522, 532, 531, 523), (520, 528, 529, 522), (524, 526, 529, 528), (522, 529, 532), (521, 530, 533, 520), (527, 525, 530, 531), (526, 527, 531, 532), (525, 524, 533, 530), (533, 524, 528), (529, 526, 532), (534, 536, 537, 535), (538, 539, 541, 540), (534, 547, 542), (537, 545, 544, 535), (536, 546, 545, 537), (534, 542, 543, 536), (538, 540, 543, 542), (536, 543, 546), (535, 544, 547, 534), (541, 539, 544, 545), (540, 541, 545, 546), (539, 538, 547, 544), (547, 538, 542), (543, 540, 546), (548, 550, 551, 549), (552, 553, 555, 554), (548, 561, 556), (551, 559, 558, 549), (550, 560, 559, 551), (548, 556, 557, 550), (552, 554, 557, 556), (550, 557, 560), (549, 558, 561, 548), (555, 553, 558, 559), (554, 555, 559, 560), (553, 552, 561, 558), (561, 552, 556), (557, 554, 560), (562, 564, 565, 563), (566, 567, 569, 568), (562, 575, 570), (565, 573, 572, 563), (564, 574, 573, 565), (562, 570, 571, 564), (566, 568, 571, 570), (564, 571, 574), (563, 572, 575, 562), (569, 567, 572, 573), (568, 569, 573, 574), (567, 566, 575, 572), (575, 566, 570), (571, 568, 574), (576, 578, 579, 577), (580, 581, 583, 582), (576, 589, 584), (579, 587, 586, 577), (578, 588, 587, 579), (576, 584, 585, 578), (580, 582, 585, 584), (578, 585, 588), (577, 586, 589, 576), (583, 581, 586, 587), (582, 583, 587, 588), (581, 580, 589, 586), (589, 580, 584), (585, 582, 588), (590, 592, 593, 591), (594, 595, 597, 596), (590, 603, 598), (593, 601, 600, 591), (592, 602, 601, 593), (590, 598, 599, 592), (594, 596, 599, 598), (592, 599, 602), (591, 600, 603, 590), (597, 595, 600, 601), (596, 597, 601, 602), (595, 594, 603, 600), (603, 594, 598), (599, 596, 602), (604, 606, 607, 605), (608, 609, 611, 610), (604, 617, 612), (607, 615, 614, 605), (606, 616, 615, 607), (604, 612, 613, 606), (608, 610, 613, 612), (606, 613, 616), (605, 614, 617, 604), (611, 609, 614, 615), (610, 611, 615, 616), (609, 608, 617, 614), (617, 608, 612), (613, 610, 616), (618, 620, 621, 619), (622, 623, 625, 624), (618, 631, 626), (621, 629, 628, 619), (620, 630, 629, 621), (618, 626, 627, 620), (622, 624, 627, 626), (620, 627, 630), (619, 628, 631, 618), (625, 623, 628, 629), (624, 625, 629, 630), (623, 622, 631, 628), (631, 622, 626), (627, 624, 630), (632, 634, 635, 633), (636, 637, 639, 638), (632, 645, 640), (635, 643, 642, 633), (634, 644, 643, 635), (632, 640, 641, 634), (636, 638, 641, 640), (634, 641, 644), (633, 642, 645, 632), (639, 637, 642, 643), (638, 639, 643, 644), (637, 636, 645, 642), (645, 636, 640), (641, 638, 644), (646, 648, 649, 647), (650, 651, 653, 652), (646, 659, 654), (649, 657, 656, 647), (648, 658, 657, 649), (646, 654, 655, 648), (650, 652, 655, 654), (648, 655, 658), (647, 656, 659, 646), (653, 651, 656, 657), (652, 653, 657, 658), (651, 650, 659, 656), (659, 650, 654), (655, 652, 658), (660, 662, 663, 661), (664, 665, 667, 666), (660, 673, 668), (663, 671, 670, 661), (662, 672, 671, 663), (660, 668, 669, 662), (664, 666, 669, 668), (662, 669, 672), (661, 670, 673, 660), (667, 665, 670, 671), (666, 667, 671, 672), (665, 664, 673, 670), (673, 664, 668), (669, 666, 672), (674, 676, 677, 675), (678, 679, 681, 680), (674, 687, 682), (677, 685, 684, 675), (676, 686, 685, 677), (674, 682, 683, 676), (678, 680, 683, 682), (676, 683, 686), (675, 684, 687, 674), (681, 679, 684, 685), (680, 681, 685, 686), (679, 678, 687, 684), (687, 678, 682), (683, 680, 686), (688, 690, 691, 689), (692, 693, 695, 694), (688, 701, 696), (691, 699, 698, 689), (690, 700, 699, 691), (688, 696, 697, 690), (692, 694, 697, 696), (690, 697, 700), (689, 698, 701, 688), (695, 693, 698, 699), (694, 695, 699, 700), (693, 692, 701, 698), (701, 692, 696), (697, 694, 700), (702, 704, 705, 703), (706, 707, 709, 708), (702, 715, 710), (705, 713, 712, 703), (704, 714, 713, 705), (702, 710, 711, 704), (706, 708, 711, 710), (704, 711, 714), (703, 712, 715, 702), (709, 707, 712, 713), (708, 709, 713, 714), (707, 706, 715, 712), (715, 706, 710), (711, 708, 714), (716, 718, 719, 717), (720, 721, 723, 722), (716, 729, 724), (719, 727, 726, 717), (718, 728, 727, 719), (716, 724, 725, 718), (720, 722, 725, 724), (718, 725, 728), (717, 726, 729, 716), (723, 721, 726, 727), (722, 723, 727, 728), (721, 720, 729, 726), (729, 720, 724), (725, 722, 728), (730, 732, 733, 731), (734, 735, 737, 736), (730, 743, 738), (733, 741, 740, 731), (732, 742, 741, 733), (730, 738, 739, 732), (734, 736, 739, 738), (732, 739, 742), (731, 740, 743, 730), (737, 735, 740, 741), (736, 737, 741, 742), (735, 734, 743, 740), (743, 734, 738), (739, 736, 742), (744, 746, 747, 745), (748, 749, 751, 750), (744, 757, 752), (747, 755, 754, 745), (746, 756, 755, 747), (744, 752, 753, 746), (748, 750, 753, 752), (746, 753, 756), (745, 754, 757, 744), (751, 749, 754, 755), (750, 751, 755, 756), (749, 748, 757, 754), (757, 748, 752), (753, 750, 756), (758, 770, 774, 768), (760, 767, 775, 771), (768, 767, 760, 758), (770, 771, 761, 759), (766, 769, 765, 762), (762, 772, 774, 766), (767, 764, 773, 775), (763, 764, 767, 768), (759, 761, 769, 766), (770, 759, 766, 774), (769, 761, 771, 775), (758, 760, 771, 770), (772, 763, 768, 774), (765, 769, 775, 773), (765, 773, 772, 762), (773, 764, 763, 772)])
me_x.polygons.foreach_set('use_smooth', [True] * 775)
_uv = me_x.uv_layers.new(name='UVChannel_1')
_uv.uv.foreach_set('vector', [0.875, 0.2963, 0.4451, 0.2963, 0.4451, 0.04997, 0.875, 0.04997, 0.01003, 0.2198, 0.01003, 0.01622, 0.431, 0.01622, 0.431, 0.2198, 0.01057, 0.4343, 0.01057, 0.2307, 0.2518, 0.2307, 0.2518, 0.4343, 0.01003, 0.2198, 0.01003, 0.01629, 0.431, 0.01629, 0.431, 0.2198, 0.01157, 0.4358, 0.01157, 0.2323, 0.2528, 0.2323, 0.2528, 0.4358, 0.4468, 0.3757, 0.8695, 0.3757, 0.8695, 0.398, 0.4468, 0.398, 0.7554, 0.4324, 0.5132, 0.4324, 0.5132, 0.4101, 0.7554, 0.4101, 0.4462, 0.3755, 0.8689, 0.3755, 0.8689, 0.3978, 0.4462, 0.3978, 0.5132, 0.4103, 0.7554, 0.4103, 0.7554, 0.4326, 0.5132, 0.4326, 0.4451, 0.2963, 0.875, 0.2963, 0.875, 0.3645, 0.4451, 0.3645, 0.5132, 0.4103, 0.5132, 0.4326, 0.4462, 0.4326, 0.4462, 0.4103, 0.4304, 0.08237, 0.01232, 0.08237, 0.01232, 0.01604, 0.4304, 0.01604, 0.5132, 0.4101, 0.5132, 0.4324, 0.4462, 0.4324, 0.4462, 0.4101, 0.875, 0.04997, 0.4451, 0.04997, 0.4451, 0.01818, 0.875, 0.01818, 0.7554, 0.4324, 0.7554, 0.4101, 0.7867, 0.4101, 0.7867, 0.4324, 0.01597, 0.02891, 0.4231, 0.02891, 0.4231, 0.05902, 0.01597, 0.05902, 0.7554, 0.4326, 0.7554, 0.4103, 0.7867, 0.4103, 0.7867, 0.4326, 0.1094, 0.741, 0.109, 0.7432, 0.1027, 0.7364, 0.1031, 0.7342, 0.164, 0.8953, 0.1457, 0.8859, 0.1549, 0.8868, 0.1657, 0.8878, 0.09069, 0.8867, 0.1075, 0.8848, 0.1079, 0.8852, 0.09133, 0.8876, 0.09141, 0.8781, 0.1092, 0.8829, 0.1079, 0.8836, 0.09086, 0.8805, 0.1657, 0.8878, 0.1549, 0.8868, 0.1531, 0.8856, 0.1662, 0.8866, 0.148, 0.7486, 0.1637, 0.7448, 0.1633, 0.7469, 0.1476, 0.7507, 0.1258, 0.9119, 0.1086, 0.9073, 0.1204, 0.8852, 0.1296, 0.8845, 0.1517, 0.8564, 0.1388, 0.8845, 0.1299, 0.8834, 0.1256, 0.8547, 0.106, 0.8611, 0.1209, 0.884, 0.1092, 0.8829, 0.09141, 0.8781, 0.1824, 0.7415, 0.1837, 0.7427, 0.1809, 0.7444, 0.1813, 0.7422, 0.09286, 0.8925, 0.1087, 0.8866, 0.1092, 0.8871, 0.09366, 0.8931, 0.1637, 0.7448, 0.1813, 0.7422, 0.1809, 0.7444, 0.1633, 0.7469, 0.1086, 0.9073, 0.09366, 0.8931, 0.1092, 0.8871, 0.1204, 0.8852, 0.1256, 0.8547, 0.1299, 0.8834, 0.1209, 0.884, 0.106, 0.8611, 0.1289, 0.7438, 0.1285, 0.7459, 0.109, 0.7432, 0.1094, 0.741, 0.149, 0.9119, 0.1386, 0.8855, 0.1457, 0.8859, 0.164, 0.8953, 0.1649, 0.8785, 0.1662, 0.8866, 0.1531, 0.8856, 0.1468, 0.8844, 0.1649, 0.8785, 0.1468, 0.8844, 0.1388, 0.8845, 0.1517, 0.8564, 0.148, 0.7486, 0.1476, 0.7507, 0.1285, 0.7459, 0.1289, 0.7438, 0.1258, 0.9119, 0.1296, 0.8845, 0.1386, 0.8855, 0.149, 0.9119, 0.1247, 0.7796, 0.1339, 0.7746, 0.1352, 0.7785, 0.1255, 0.7795, 0.09712, 0.7779, 0.09726, 0.7775, 0.1036, 0.7786, 0.1035, 0.7788, 0.09723, 0.7814, 0.09707, 0.7803, 0.1044, 0.7791, 0.1052, 0.7793, 0.1352, 0.7785, 0.1347, 0.7794, 0.1258, 0.7797, 0.1255, 0.7795, 0.1056, 0.7684, 0.1142, 0.7663, 0.1157, 0.7797, 0.1109, 0.779, 0.1257, 0.7939, 0.1129, 0.7936, 0.1158, 0.7803, 0.1207, 0.7799, 0.1111, 0.7796, 0.1037, 0.7899, 0.09723, 0.7814, 0.1052, 0.7793, 0.09788, 0.7757, 0.09808, 0.7755, 0.1049, 0.7785, 0.1044, 0.7787, 0.09808, 0.7755, 0.1056, 0.7684, 0.1109, 0.779, 0.1049, 0.7785, 0.1158, 0.7803, 0.1129, 0.7936, 0.1037, 0.7899, 0.1111, 0.7796, 0.1258, 0.7663, 0.1339, 0.7746, 0.1247, 0.7796, 0.1207, 0.7794, 0.1347, 0.7794, 0.1335, 0.7836, 0.1247, 0.7801, 0.1258, 0.7797, 0.1335, 0.7836, 0.1257, 0.7939, 0.1207, 0.7799, 0.1247, 0.7801, 0.1142, 0.7663, 0.1258, 0.7663, 0.1207, 0.7794, 0.1157, 0.7797, 0.1066, 0.9154, 0.1053, 0.9165, 0.1032, 0.91, 0.1045, 0.9096, 0.09086, 0.8805, 0.1079, 0.8836, 0.1075, 0.8848, 0.09069, 0.8867, 0.1044, 0.7791, 0.09707, 0.7803, 0.09712, 0.7779, 0.1035, 0.7788, 0.1837, 0.7427, 0.1824, 0.7415, 0.1845, 0.737, 0.1858, 0.7374, 0.09788, 0.7757, 0.1044, 0.7787, 0.1036, 0.7786, 0.09726, 0.7775, 0.1087, 0.8866, 0.09286, 0.8925, 0.09133, 0.8876, 0.1079, 0.8852, 0.00875, 0.9844, 0.00875, 0.984, 0.04514, 0.984, 0.04514, 0.9844, 0.00875, 0.984, 0.00875, 0.9836, 0.04514, 0.9836, 0.04514, 0.984, 0.00875, 0.9669, 0.00875, 0.9664, 0.04514, 0.9664, 0.04514, 0.9669, 0.00875, 0.9664, 0.00875, 0.9661, 0.04514, 0.9661, 0.04514, 0.9664, 0.00875, 0.9805, 0.00875, 0.9801, 0.04514, 0.9801, 0.04514, 0.9805, 0.00875, 0.9801, 0.00875, 0.9797, 0.04514, 0.9797, 0.04514, 0.9801, 0.00875, 0.9649, 0.00875, 0.9645, 0.04514, 0.9645, 0.04514, 0.9649, 0.00875, 0.9645, 0.00875, 0.9641, 0.04514, 0.9641, 0.04514, 0.9645, 0.04984, 0.9484, 0.05024, 0.9492, 0.04949, 0.9488, 0.00875, 0.9825, 0.00875, 0.982, 0.04514, 0.982, 0.04514, 0.9825, 0.00875, 0.982, 0.00875, 0.9817, 0.04514, 0.9817, 0.04514, 0.982, 0.00875, 0.9747, 0.00875, 0.9742, 0.04514, 0.9742, 0.04514, 0.9747, 0.00875, 0.9742, 0.00875, 0.9739, 0.04514, 0.9739, 0.04514, 0.9742, 0.00875, 0.9864, 0.00875, 0.9859, 0.04514, 0.9859, 0.04514, 0.9864, 0.00875, 0.9859, 0.00875, 0.9856, 0.04514, 0.9856, 0.04514, 0.9859, 0.00875, 0.9688, 0.00875, 0.9684, 0.04514, 0.9684, 0.04514, 0.9688, 0.00875, 0.9684, 0.00875, 0.968, 0.04514, 0.968, 0.04514, 0.9684, 0.04673, 0.9583, 0.047, 0.959, 0.04635, 0.9586, 0.00875, 0.9928, 0.00875, 0.9923, 0.0483, 0.9923, 0.0483, 0.9928, 0.00875, 0.9473, 0.00875, 0.9468, 0.0483, 0.9468, 0.0483, 0.9473, 0.00875, 0.9468, 0.00875, 0.9464, 0.0483, 0.9464, 0.0483, 0.9468, 0.00875, 0.9912, 0.00875, 0.9907, 0.0483, 0.9907, 0.0483, 0.9912, 0.00875, 0.9552, 0.00875, 0.9547, 0.0483, 0.9547, 0.0483, 0.9552, 0.00875, 0.9547, 0.00875, 0.9544, 0.0483, 0.9544, 0.0483, 0.9547, 0.00875, 0.9532, 0.00875, 0.9528, 0.0483, 0.9528, 0.0483, 0.9532, 0.00875, 0.9528, 0.00875, 0.9524, 0.0483, 0.9524, 0.0483, 0.9528, 0.009931, 0.9943, 0.00934, 0.9945, 0.00959, 0.9939, 0.2732, 0.9341, 0.2835, 0.9589, 0.2588, 0.9485, 0.4162, 0.9737, 0.424, 0.9724, 0.424, 0.9765, 0.4198, 0.9773, 0.4162, 0.9543, 0.4194, 0.9472, 0.423, 0.9495, 0.4212, 0.9534, 0.4194, 0.9614, 0.4162, 0.9543, 0.4212, 0.9534, 0.423, 0.9572, 0.4272, 0.9644, 0.4194, 0.9614, 0.423, 0.9572, 0.4272, 0.9589, 0.435, 0.9614, 0.4272, 0.9644, 0.4272, 0.9589, 0.4315, 0.9572, 0.4383, 0.9543, 0.435, 0.9614, 0.4315, 0.9572, 0.4333, 0.9534, 0.435, 0.9472, 0.4383, 0.9543, 0.4333, 0.9534, 0.4315, 0.9495, 0.424, 0.9724, 0.4318, 0.9737, 0.4283, 0.9773, 0.424, 0.9765, 0.2732, 0.9341, 0.2935, 0.9341, 0.2835, 0.9589, 0.2835, 0.9589, 0.2729, 0.9831, 0.2586, 0.9688, 0.3077, 0.9484, 0.3076, 0.9687, 0.2835, 0.9589, 0.2935, 0.9341, 0.3077, 0.9484, 0.2835, 0.9589, 0.2835, 0.9589, 0.2932, 0.983, 0.2729, 0.9831, 0.2835, 0.9589, 0.2586, 0.9688, 0.2588, 0.9485, 0.3076, 0.9687, 0.2932, 0.983, 0.2835, 0.9589, 0.07941, 0.9806, 0.0788, 0.968, 0.2362, 0.9667, 0.08071, 0.9895, 0.07941, 0.9806, 0.2362, 0.9667, 0.08037, 0.9746, 0.08065, 0.962, 0.2378, 0.9718, 0.08104, 0.9836, 0.08037, 0.9746, 0.2378, 0.9718, 0.2338, 0.9718, 0.233, 0.9844, 0.07642, 0.9681, 0.2335, 0.9628, 0.2338, 0.9718, 0.07642, 0.9681, 0.2331, 0.962, 0.233, 0.9747, 0.07576, 0.9675, 0.0788, 0.968, 0.07924, 0.959, 0.2362, 0.9667, 0.3518, 0.3311, 0.3518, 0.3601, 0.351, 0.3601, 0.351, 0.3311, 0.3248, 0.3311, 0.324, 0.3606, 0.323, 0.3605, 0.3238, 0.3311, 0.3543, 0.3311, 0.3543, 0.3587, 0.3534, 0.3587, 0.3534, 0.3311, 0.3291, 0.45, 0.3281, 0.45, 0.3273, 0.4206, 0.3283, 0.4205, 0.3518, 0.418, 0.351, 0.418, 0.351, 0.389, 0.3518, 0.389, 0.3237, 0.3903, 0.3235, 0.4199, 0.3226, 0.4198, 0.3228, 0.3902, 0.3543, 0.4135, 0.3534, 0.4135, 0.3534, 0.3861, 0.3543, 0.3861, 0.3269, 0.3612, 0.3279, 0.3612, 0.3281, 0.3908, 0.3271, 0.3909, 0.3518, 0.4417, 0.351, 0.4417, 0.351, 0.418, 0.3518, 0.418, 0.3235, 0.4199, 0.3236, 0.4443, 0.3227, 0.4443, 0.3226, 0.4198, 0.3543, 0.4358, 0.3534, 0.4358, 0.3534, 0.4135, 0.3543, 0.4135, 0.327, 0.3368, 0.328, 0.3368, 0.3279, 0.3612, 0.3269, 0.3612, 0.3518, 0.389, 0.351, 0.389, 0.351, 0.3601, 0.3518, 0.3601, 0.324, 0.3606, 0.3237, 0.3903, 0.3228, 0.3902, 0.323, 0.3605, 0.3543, 0.3861, 0.3534, 0.3861, 0.3534, 0.3587, 0.3543, 0.3587, 0.3271, 0.3909, 0.3281, 0.3908, 0.3283, 0.4205, 0.3273, 0.4206, 0.3518, 0.4468, 0.351, 0.4468, 0.351, 0.4417, 0.3518, 0.4417, 0.3236, 0.4443, 0.3248, 0.45, 0.3238, 0.45, 0.3227, 0.4443, 0.3543, 0.4403, 0.3534, 0.4403, 0.3534, 0.4358, 0.3543, 0.4358, 0.3281, 0.3311, 0.3291, 0.3311, 0.328, 0.3368, 0.327, 0.3368, 0.2654, 0.9672, 0.29, 0.9565, 0.2801, 0.9814, 0.4164, 0.9311, 0.4224, 0.9252, 0.4241, 0.9293, 0.4207, 0.9324, 0.4162, 0.9393, 0.4164, 0.9311, 0.4207, 0.9324, 0.4207, 0.937, 0.4221, 0.9452, 0.4162, 0.9393, 0.4207, 0.937, 0.4239, 0.9401, 0.4305, 0.9452, 0.4221, 0.9452, 0.4239, 0.9401, 0.4284, 0.9401, 0.4365, 0.9393, 0.4305, 0.9452, 0.4284, 0.9401, 0.4318, 0.937, 0.4367, 0.9311, 0.4365, 0.9393, 0.4318, 0.937, 0.4318, 0.9325, 0.4308, 0.9252, 0.4367, 0.9311, 0.4318, 0.9325, 0.4287, 0.9293, 0.4224, 0.9252, 0.4308, 0.9252, 0.4287, 0.9293, 0.4241, 0.9293, 0.2654, 0.9672, 0.265, 0.9469, 0.29, 0.9565, 0.29, 0.9565, 0.3144, 0.9667, 0.3003, 0.9812, 0.2791, 0.9324, 0.2994, 0.9322, 0.29, 0.9565, 0.265, 0.9469, 0.2791, 0.9324, 0.29, 0.9565, 0.29, 0.9565, 0.314, 0.9464, 0.3144, 0.9667, 0.29, 0.9565, 0.3003, 0.9812, 0.2801, 0.9814, 0.2994, 0.9322, 0.314, 0.9464, 0.29, 0.9565, 0.234, 0.964, 0.2351, 0.9766, 0.07786, 0.984, 0.2323, 0.9552, 0.234, 0.964, 0.07786, 0.984, 0.2396, 0.965, 0.2399, 0.9777, 0.08252, 0.9748, 0.2386, 0.9561, 0.2396, 0.965, 0.08252, 0.9748, 0.236, 0.9761, 0.2349, 0.9887, 0.0788, 0.9681, 0.236, 0.9671, 0.236, 0.9761, 0.0788, 0.9681, 0.08879, 0.9839, 0.08854, 0.9712, 0.2459, 0.9745, 0.2351, 0.9766, 0.235, 0.9856, 0.07786, 0.984, 0.2743, 0.9419, 0.2844, 0.9668, 0.2598, 0.9561, 0.3942, 0.9531, 0.4003, 0.9472, 0.402, 0.9516, 0.3987, 0.9548, 0.3941, 0.9615, 0.3942, 0.9531, 0.3987, 0.9548, 0.3987, 0.9594, 0.4, 0.9675, 0.3941, 0.9615, 0.3987, 0.9594, 0.4019, 0.9627, 0.4085, 0.9675, 0.4, 0.9675, 0.4019, 0.9627, 0.4065, 0.9627, 0.4145, 0.9616, 0.4085, 0.9675, 0.4065, 0.9627, 0.4098, 0.9595, 0.4146, 0.9532, 0.4145, 0.9616, 0.4098, 0.9595, 0.4099, 0.9549, 0.4087, 0.9473, 0.4146, 0.9532, 0.4099, 0.9549, 0.4066, 0.9516, 0.4003, 0.9472, 0.4087, 0.9473, 0.4066, 0.9516, 0.402, 0.9516, 0.2743, 0.9419, 0.2947, 0.942, 0.2844, 0.9668, 0.2844, 0.9668, 0.2738, 0.9908, 0.2595, 0.9764, 0.3089, 0.9565, 0.3087, 0.9768, 0.2844, 0.9668, 0.2947, 0.942, 0.3089, 0.9565, 0.2844, 0.9668, 0.2844, 0.9668, 0.2941, 0.991, 0.2738, 0.9908, 0.2844, 0.9668, 0.2595, 0.9764, 0.2598, 0.9561, 0.3087, 0.9768, 0.2941, 0.991, 0.2844, 0.9668, 0.08155, 0.9816, 0.08149, 0.9699, 0.2388, 0.9761, 0.2381, 0.9746, 0.2369, 0.9872, 0.08088, 0.9663, 0.238, 0.9656, 0.2381, 0.9746, 0.08088, 0.9663, 0.07883, 0.9787, 0.0788, 0.966, 0.2361, 0.9719, 0.07973, 0.9876, 0.07883, 0.9787, 0.2361, 0.9719, 0.2375, 0.967, 0.2377, 0.9797, 0.08032, 0.9756, 0.2365, 0.9581, 0.2375, 0.967, 0.08032, 0.9756, 0.08149, 0.9699, 0.08247, 0.9583, 0.2388, 0.9761, 0.351, 0.3311, 0.351, 0.3601, 0.3501, 0.3601, 0.3501, 0.3311, 0.3269, 0.3311, 0.3261, 0.3606, 0.3252, 0.3605, 0.326, 0.3311, 0.3534, 0.3311, 0.3534, 0.3587, 0.3526, 0.3587, 0.3526, 0.3311, 0.3204, 0.45, 0.3194, 0.45, 0.3186, 0.4206, 0.3196, 0.4205, 0.351, 0.418, 0.3501, 0.418, 0.3501, 0.389, 0.351, 0.389, 0.3259, 0.3903, 0.3257, 0.4199, 0.3248, 0.4198, 0.3249, 0.3902, 0.3534, 0.4135, 0.3526, 0.4135, 0.3526, 0.3861, 0.3534, 0.3861, 0.3182, 0.3612, 0.3192, 0.3612, 0.3194, 0.3908, 0.3184, 0.3909, 0.351, 0.4417, 0.3501, 0.4417, 0.3501, 0.418, 0.351, 0.418, 0.3257, 0.4199, 0.3258, 0.4443, 0.3249, 0.4443, 0.3248, 0.4198, 0.3534, 0.4358, 0.3526, 0.4358, 0.3526, 0.4135, 0.3534, 0.4135, 0.3183, 0.3368, 0.3193, 0.3368, 0.3192, 0.3612, 0.3182, 0.3612, 0.351, 0.389, 0.3501, 0.389, 0.3501, 0.3601, 0.351, 0.3601, 0.3261, 0.3606, 0.3259, 0.3903, 0.3249, 0.3902, 0.3252, 0.3605, 0.3534, 0.3861, 0.3526, 0.3861, 0.3526, 0.3587, 0.3534, 0.3587, 0.3184, 0.3909, 0.3194, 0.3908, 0.3196, 0.4205, 0.3186, 0.4206, 0.351, 0.4468, 0.3501, 0.4468, 0.3501, 0.4417, 0.351, 0.4417, 0.3258, 0.4443, 0.3269, 0.45, 0.326, 0.45, 0.3249, 0.4443, 0.3534, 0.4403, 0.3526, 0.4403, 0.3526, 0.4358, 0.3534, 0.4358, 0.3194, 0.3311, 0.3204, 0.3311, 0.3193, 0.3368, 0.3183, 0.3368, 0.3493, 0.4468, 0.3493, 0.4178, 0.3501, 0.4178, 0.3501, 0.4468, 0.3356, 0.3311, 0.3348, 0.3606, 0.3339, 0.3605, 0.3347, 0.3311, 0.3518, 0.4403, 0.3518, 0.4127, 0.3526, 0.4127, 0.3526, 0.4403, 0.3335, 0.45, 0.3325, 0.45, 0.3317, 0.4206, 0.3327, 0.4205, 0.3493, 0.3599, 0.3501, 0.3599, 0.3501, 0.3888, 0.3493, 0.3888, 0.3346, 0.3903, 0.3344, 0.4199, 0.3335, 0.4198, 0.3336, 0.3902, 0.3518, 0.3579, 0.3526, 0.3579, 0.3526, 0.3853, 0.3518, 0.3853, 0.3313, 0.3612, 0.3322, 0.3612, 0.3324, 0.3908, 0.3315, 0.3909, 0.3493, 0.3362, 0.3501, 0.3362, 0.3501, 0.3599, 0.3493, 0.3599, 0.3344, 0.4199, 0.3345, 0.4443, 0.3336, 0.4443, 0.3335, 0.4198, 0.3518, 0.3355, 0.3526, 0.3355, 0.3526, 0.3579, 0.3518, 0.3579, 0.3314, 0.3368, 0.3323, 0.3368, 0.3322, 0.3612, 0.3313, 0.3612, 0.3493, 0.3888, 0.3501, 0.3888, 0.3501, 0.4178, 0.3493, 0.4178, 0.3348, 0.3606, 0.3346, 0.3903, 0.3336, 0.3902, 0.3339, 0.3605, 0.3518, 0.3853, 0.3526, 0.3853, 0.3526, 0.4127, 0.3518, 0.4127, 0.3315, 0.3909, 0.3324, 0.3908, 0.3327, 0.4205, 0.3317, 0.4206, 0.3493, 0.3311, 0.3501, 0.3311, 0.3501, 0.3362, 0.3493, 0.3362, 0.3345, 0.4443, 0.3356, 0.45, 0.3347, 0.45, 0.3336, 0.4443, 0.3518, 0.3311, 0.3526, 0.3311, 0.3526, 0.3355, 0.3518, 0.3355, 0.3325, 0.3311, 0.3335, 0.3311, 0.3323, 0.3368, 0.3314, 0.3368, 0.009578, 0.9951, 0.009091, 0.9951, 0.00934, 0.9945, 0.04673, 0.9583, 0.04717, 0.9583, 0.047, 0.959, 0.04984, 0.9484, 0.05026, 0.9484, 0.05024, 0.9492, 0.00934, 0.9945, 0.009102, 0.9939, 0.00959, 0.9939, 0.009091, 0.9951, 0.00875, 0.9948, 0.00934, 0.9945, 0.009926, 0.9948, 0.009578, 0.9951, 0.00934, 0.9945, 0.00875, 0.9948, 0.008754, 0.9943, 0.00934, 0.9945, 0.009931, 0.9943, 0.009926, 0.9948, 0.00934, 0.9945, 0.008754, 0.9943, 0.009102, 0.9939, 0.00934, 0.9945, 0.04626, 0.968, 0.04688, 0.9685, 0.04648, 0.9687, 0.04635, 0.9605, 0.04673, 0.9602, 0.047, 0.9609, 0.047, 0.959, 0.04626, 0.959, 0.04635, 0.9586, 0.04673, 0.9602, 0.04717, 0.9602, 0.047, 0.9609, 0.04626, 0.961, 0.04635, 0.9605, 0.047, 0.9609, 0.04626, 0.968, 0.047, 0.968, 0.04688, 0.9685, 0.05024, 0.9512, 0.04949, 0.9508, 0.04984, 0.9505, 0.04626, 0.9629, 0.04639, 0.9624, 0.04712, 0.9629, 0.05024, 0.9492, 0.04942, 0.9492, 0.04949, 0.9488, 0.04639, 0.9624, 0.04672, 0.9622, 0.04712, 0.9629, 0.05024, 0.9512, 0.04984, 0.9505, 0.05026, 0.9504, 0.04942, 0.9512, 0.04949, 0.9508, 0.05024, 0.9512, 0.00875, 0.9719, 0.04514, 0.9719, 0.04514, 0.9724, 0.00875, 0.9724, 0.00875, 0.9724, 0.04514, 0.9724, 0.04514, 0.9727, 0.00875, 0.9727, 0.00875, 0.9583, 0.04514, 0.9583, 0.04514, 0.9588, 0.00875, 0.9588, 0.00875, 0.9588, 0.04514, 0.9588, 0.04514, 0.9591, 0.00875, 0.9591, 0.3318, 0.9627, 0.3805, 0.9627, 0.3805, 0.9634, 0.3318, 0.9634, 0.00875, 0.9782, 0.04514, 0.9782, 0.04514, 0.9786, 0.00875, 0.9786, 0.00875, 0.9622, 0.04514, 0.9622, 0.04514, 0.9627, 0.00875, 0.9627, 0.00875, 0.9627, 0.04514, 0.9627, 0.04514, 0.963, 0.00875, 0.963, 0.04949, 0.9528, 0.04984, 0.9525, 0.05024, 0.9532, 0.00875, 0.9758, 0.04514, 0.9758, 0.04514, 0.9763, 0.00875, 0.9763, 0.00875, 0.9763, 0.04514, 0.9763, 0.04514, 0.9766, 0.00875, 0.9766, 0.00875, 0.9563, 0.04514, 0.9563, 0.04514, 0.9568, 0.00875, 0.9568, 0.00875, 0.9568, 0.04514, 0.9568, 0.04514, 0.9571, 0.00875, 0.9571, 0.00875, 0.97, 0.04514, 0.97, 0.04514, 0.9704, 0.00875, 0.9704, 0.00875, 0.9704, 0.04514, 0.9704, 0.04514, 0.9708, 0.00875, 0.9708, 0.00875, 0.9602, 0.04514, 0.9602, 0.04514, 0.9607, 0.00875, 0.9607, 0.00875, 0.9607, 0.04514, 0.9607, 0.04514, 0.961, 0.00875, 0.961, 0.04635, 0.9566, 0.04673, 0.9563, 0.047, 0.957, 0.00875, 0.9488, 0.0483, 0.9488, 0.0483, 0.9493, 0.00875, 0.9493, 0.00875, 0.9891, 0.0483, 0.9891, 0.0483, 0.9896, 0.00875, 0.9896, 0.00875, 0.9875, 0.0483, 0.9875, 0.0483, 0.988, 0.00875, 0.988, 0.00875, 0.9504, 0.0483, 0.9504, 0.0483, 0.9508, 0.00875, 0.9508, 0.00875, 0.9508, 0.0483, 0.9508, 0.0483, 0.9513, 0.00875, 0.9513, 0.00875, 0.9443, 0.0483, 0.9443, 0.0483, 0.9448, 0.00875, 0.9448, 0.00875, 0.9448, 0.0483, 0.9448, 0.0483, 0.9452, 0.00875, 0.9452, 0.00875, 0.9484, 0.0483, 0.9484, 0.0483, 0.9488, 0.00875, 0.9488, 0.05025, 0.9451, 0.04976, 0.9451, 0.05, 0.9444, 0.275, 0.9343, 0.2954, 0.9347, 0.2847, 0.9593, 0.4097, 0.992, 0.4062, 0.9956, 0.4019, 0.9949, 0.4019, 0.9907, 0.4383, 0.9353, 0.4433, 0.9362, 0.4451, 0.9401, 0.4415, 0.9424, 0.4415, 0.9282, 0.4451, 0.9324, 0.4433, 0.9362, 0.4383, 0.9353, 0.4493, 0.9252, 0.4493, 0.9307, 0.4451, 0.9324, 0.4415, 0.9282, 0.4571, 0.9282, 0.4536, 0.9324, 0.4493, 0.9307, 0.4493, 0.9252, 0.4604, 0.9353, 0.4554, 0.9362, 0.4536, 0.9324, 0.4571, 0.9282, 0.4571, 0.9424, 0.4536, 0.9401, 0.4554, 0.9362, 0.4604, 0.9353, 0.4019, 0.9907, 0.4019, 0.9949, 0.3977, 0.9956, 0.3941, 0.992, 0.275, 0.9343, 0.2847, 0.9593, 0.2603, 0.9483, 0.2847, 0.9593, 0.3095, 0.9492, 0.3092, 0.9694, 0.26, 0.9685, 0.2847, 0.9593, 0.2741, 0.9831, 0.2603, 0.9483, 0.2847, 0.9593, 0.26, 0.9685, 0.2847, 0.9593, 0.3092, 0.9694, 0.2945, 0.9834, 0.2847, 0.9593, 0.2954, 0.9347, 0.3095, 0.9492, 0.2741, 0.9831, 0.2847, 0.9593, 0.2945, 0.9834, 0.2357, 0.9844, 0.07956, 0.9644, 0.2368, 0.9718, 0.08001, 0.9721, 0.2364, 0.9661, 0.08047, 0.9838, 0.07956, 0.9604, 0.2364, 0.9661, 0.08001, 0.9721, 0.08116, 0.966, 0.2383, 0.9761, 0.08086, 0.9786, 0.08225, 0.957, 0.2383, 0.9761, 0.08116, 0.966, 0.08061, 0.9677, 0.2377, 0.9776, 0.08032, 0.9804, 0.08168, 0.9588, 0.2377, 0.9776, 0.08061, 0.9677, 0.2368, 0.9718, 0.07956, 0.9644, 0.2367, 0.9628, 0.3452, 0.3311, 0.346, 0.3311, 0.346, 0.3604, 0.3452, 0.3604, 0.3313, 0.45, 0.3303, 0.45, 0.3295, 0.4206, 0.3305, 0.4205, 0.3485, 0.3311, 0.3493, 0.3311, 0.3493, 0.3605, 0.3485, 0.3605, 0.3226, 0.3311, 0.3218, 0.3606, 0.3208, 0.3605, 0.3216, 0.3311, 0.3452, 0.4196, 0.3452, 0.39, 0.346, 0.39, 0.346, 0.4196, 0.3302, 0.3908, 0.3293, 0.3909, 0.3291, 0.3612, 0.3301, 0.3612, 0.3485, 0.4195, 0.3485, 0.39, 0.3493, 0.39, 0.3493, 0.4195, 0.3204, 0.4198, 0.3206, 0.3902, 0.3215, 0.3903, 0.3214, 0.4199, 0.3452, 0.444, 0.3452, 0.4196, 0.346, 0.4196, 0.346, 0.444, 0.3301, 0.3612, 0.3291, 0.3612, 0.3292, 0.3368, 0.3302, 0.3368, 0.3485, 0.4437, 0.3485, 0.4195, 0.3493, 0.4195, 0.3493, 0.4437, 0.3205, 0.4443, 0.3204, 0.4198, 0.3214, 0.4199, 0.3215, 0.4443, 0.3452, 0.39, 0.3452, 0.3604, 0.346, 0.3604, 0.346, 0.39, 0.3305, 0.4205, 0.3295, 0.4206, 0.3293, 0.3909, 0.3302, 0.3908, 0.3485, 0.39, 0.3485, 0.3605, 0.3493, 0.3605, 0.3493, 0.39, 0.3206, 0.3902, 0.3208, 0.3605, 0.3218, 0.3606, 0.3215, 0.3903, 0.3452, 0.4498, 0.3452, 0.444, 0.346, 0.444, 0.346, 0.4498, 0.3302, 0.3368, 0.3292, 0.3368, 0.3303, 0.3311, 0.3313, 0.3311, 0.3485, 0.4491, 0.3485, 0.4437, 0.3493, 0.4437, 0.3493, 0.4491, 0.3216, 0.45, 0.3205, 0.4443, 0.3215, 0.4443, 0.3226, 0.45, 0.2808, 0.9476, 0.3011, 0.9475, 0.291, 0.9724, 0.4, 0.9891, 0.4022, 0.9851, 0.4068, 0.9851, 0.4084, 0.9891, 0.3941, 0.9832, 0.399, 0.9819, 0.4022, 0.9851, 0.4, 0.9891, 0.3943, 0.975, 0.3991, 0.9774, 0.399, 0.9819, 0.3941, 0.9832, 0.4004, 0.9692, 0.4024, 0.9742, 0.3991, 0.9774, 0.3943, 0.975, 0.4088, 0.9692, 0.407, 0.9742, 0.4024, 0.9742, 0.4004, 0.9692, 0.4146, 0.975, 0.4102, 0.9774, 0.407, 0.9742, 0.4088, 0.9692, 0.4144, 0.9833, 0.4101, 0.9819, 0.4102, 0.9774, 0.4146, 0.975, 0.4084, 0.9891, 0.4068, 0.9851, 0.4101, 0.9819, 0.4144, 0.9833, 0.2808, 0.9476, 0.291, 0.9724, 0.2664, 0.9619, 0.291, 0.9724, 0.3156, 0.9618, 0.3156, 0.982, 0.2664, 0.9821, 0.291, 0.9724, 0.2809, 0.9963, 0.2664, 0.9619, 0.291, 0.9724, 0.2664, 0.9821, 0.291, 0.9724, 0.3156, 0.982, 0.3013, 0.9963, 0.291, 0.9724, 0.3011, 0.9475, 0.3156, 0.9618, 0.2809, 0.9963, 0.291, 0.9724, 0.3013, 0.9963, 0.2357, 0.9822, 0.07956, 0.9621, 0.2368, 0.9695, 0.2341, 0.991, 0.07956, 0.9621, 0.2357, 0.9822, 0.2349, 0.9668, 0.07766, 0.9749, 0.2337, 0.9541, 0.2108, 0.9714, 0.1036, 0.9656, 0.2109, 0.9628, 0.471, 0.9708, 0.4162, 0.9707, 0.4702, 0.9665, 0.2345, 0.9764, 0.07804, 0.9701, 0.2349, 0.9647, 0.234, 0.9881, 0.07804, 0.9701, 0.2345, 0.9764, 0.2368, 0.9695, 0.07956, 0.9621, 0.2367, 0.9605, 0.2972, 0.9833, 0.2768, 0.9832, 0.2872, 0.9584, 0.4, 0.9455, 0.4021, 0.9412, 0.4067, 0.9412, 0.4085, 0.9456, 0.3941, 0.9395, 0.3989, 0.9379, 0.4021, 0.9412, 0.4, 0.9455, 0.3942, 0.9311, 0.3989, 0.9333, 0.3989, 0.9379, 0.3941, 0.9395, 0.4003, 0.9252, 0.4022, 0.9301, 0.3989, 0.9333, 0.3942, 0.9311, 0.4087, 0.9253, 0.4068, 0.9301, 0.4022, 0.9301, 0.4003, 0.9252, 0.4146, 0.9313, 0.4101, 0.9334, 0.4068, 0.9301, 0.4087, 0.9253, 0.4145, 0.9397, 0.41, 0.938, 0.4101, 0.9334, 0.4146, 0.9313, 0.4085, 0.9456, 0.4067, 0.9412, 0.41, 0.938, 0.4145, 0.9397, 0.2972, 0.9833, 0.2872, 0.9584, 0.3117, 0.9692, 0.2872, 0.9584, 0.2625, 0.9688, 0.2626, 0.9486, 0.3118, 0.949, 0.2872, 0.9584, 0.2975, 0.9346, 0.3117, 0.9692, 0.2872, 0.9584, 0.3118, 0.949, 0.2872, 0.9584, 0.2626, 0.9486, 0.2771, 0.9344, 0.2872, 0.9584, 0.2768, 0.9832, 0.2625, 0.9688, 0.2975, 0.9346, 0.2872, 0.9584, 0.2771, 0.9344, 0.0813, 0.9552, 0.2376, 0.973, 0.08032, 0.9668, 0.2351, 0.9761, 0.07801, 0.9662, 0.2354, 0.9634, 0.234, 0.985, 0.07801, 0.9662, 0.2351, 0.9761, 0.1042, 0.9746, 0.2091, 0.9787, 0.1036, 0.9825, 0.2352, 0.9818, 0.07886, 0.9658, 0.2361, 0.9728, 0.07976, 0.969, 0.2369, 0.9778, 0.07956, 0.9817, 0.08077, 0.9601, 0.2369, 0.9778, 0.07976, 0.969, 0.08032, 0.9668, 0.2376, 0.973, 0.08038, 0.9786, 0.346, 0.3311, 0.3468, 0.3311, 0.3468, 0.3604, 0.346, 0.3604, 0.34, 0.45, 0.339, 0.45, 0.3382, 0.4206, 0.3392, 0.4205, 0.3476, 0.3311, 0.3485, 0.3311, 0.3485, 0.3605, 0.3476, 0.3605, 0.3443, 0.3311, 0.3435, 0.3606, 0.3426, 0.3605, 0.3434, 0.3311, 0.346, 0.4196, 0.346, 0.39, 0.3468, 0.39, 0.3468, 0.4196, 0.339, 0.3908, 0.338, 0.3909, 0.3378, 0.3612, 0.3388, 0.3612, 0.3476, 0.4195, 0.3476, 0.39, 0.3485, 0.39, 0.3485, 0.4195, 0.3422, 0.4198, 0.3423, 0.3902, 0.3433, 0.3903, 0.3431, 0.4199, 0.346, 0.444, 0.346, 0.4196, 0.3468, 0.4196, 0.3468, 0.444, 0.3388, 0.3612, 0.3378, 0.3612, 0.3379, 0.3368, 0.3389, 0.3368, 0.3476, 0.4437, 0.3476, 0.4195, 0.3485, 0.4195, 0.3485, 0.4437, 0.3423, 0.4443, 0.3422, 0.4198, 0.3431, 0.4199, 0.3432, 0.4443, 0.346, 0.39, 0.346, 0.3604, 0.3468, 0.3604, 0.3468, 0.39, 0.3392, 0.4205, 0.3382, 0.4206, 0.338, 0.3909, 0.339, 0.3908, 0.3476, 0.39, 0.3476, 0.3605, 0.3485, 0.3605, 0.3485, 0.39, 0.3423, 0.3902, 0.3426, 0.3605, 0.3435, 0.3606, 0.3433, 0.3903, 0.346, 0.4498, 0.346, 0.444, 0.3468, 0.444, 0.3468, 0.4498, 0.3389, 0.3368, 0.3379, 0.3368, 0.339, 0.3311, 0.34, 0.3311, 0.3476, 0.4491, 0.3476, 0.4437, 0.3485, 0.4437, 0.3485, 0.4491, 0.3434, 0.45, 0.3423, 0.4443, 0.3432, 0.4443, 0.3443, 0.45, 0.3443, 0.3311, 0.3452, 0.3311, 0.3452, 0.3604, 0.3443, 0.3604, 0.3422, 0.45, 0.3412, 0.45, 0.3404, 0.4206, 0.3414, 0.4205, 0.3476, 0.4491, 0.3468, 0.4491, 0.3468, 0.4197, 0.3476, 0.4197, 0.3378, 0.3311, 0.337, 0.3606, 0.3361, 0.3605, 0.3368, 0.3311, 0.3443, 0.4196, 0.3443, 0.39, 0.3452, 0.39, 0.3452, 0.4196, 0.3411, 0.3908, 0.3402, 0.3909, 0.34, 0.3612, 0.3409, 0.3612, 0.3476, 0.3607, 0.3476, 0.3902, 0.3468, 0.3902, 0.3468, 0.3607, 0.3356, 0.4198, 0.3358, 0.3902, 0.3368, 0.3903, 0.3366, 0.4199, 0.3443, 0.444, 0.3443, 0.4196, 0.3452, 0.4196, 0.3452, 0.444, 0.3409, 0.3612, 0.34, 0.3612, 0.3401, 0.3368, 0.341, 0.3368, 0.3476, 0.3365, 0.3476, 0.3607, 0.3468, 0.3607, 0.3468, 0.3365, 0.3357, 0.4443, 0.3356, 0.4198, 0.3366, 0.4199, 0.3367, 0.4443, 0.3443, 0.39, 0.3443, 0.3604, 0.3452, 0.3604, 0.3452, 0.39, 0.3414, 0.4205, 0.3404, 0.4206, 0.3402, 0.3909, 0.3411, 0.3908, 0.3476, 0.3902, 0.3476, 0.4197, 0.3468, 0.4197, 0.3468, 0.3902, 0.3358, 0.3902, 0.3361, 0.3605, 0.337, 0.3606, 0.3368, 0.3903, 0.3443, 0.4498, 0.3443, 0.444, 0.3452, 0.444, 0.3452, 0.4498, 0.341, 0.3368, 0.3401, 0.3368, 0.3412, 0.3311, 0.3422, 0.3311, 0.3476, 0.3311, 0.3476, 0.3365, 0.3468, 0.3365, 0.3468, 0.3311, 0.3368, 0.45, 0.3357, 0.4443, 0.3367, 0.4443, 0.3378, 0.45, 0.04626, 0.9668, 0.04651, 0.9661, 0.04675, 0.9668, 0.04635, 0.9566, 0.047, 0.957, 0.04626, 0.9571, 0.04949, 0.9528, 0.05024, 0.9532, 0.04942, 0.9532, 0.05, 0.9444, 0.04976, 0.9451, 0.04942, 0.9448, 0.04675, 0.9668, 0.04651, 0.9661, 0.04709, 0.9665, 0.05059, 0.9448, 0.05, 0.9444, 0.05059, 0.9443, 0.04709, 0.9665, 0.04651, 0.9661, 0.04709, 0.9661, 0.05025, 0.9451, 0.05, 0.9444, 0.05059, 0.9448, 0.04942, 0.9443, 0.05, 0.9444, 0.04942, 0.9448, 0.047, 0.97, 0.04675, 0.9707, 0.04637, 0.9704, 0.04988, 0.9544, 0.05015, 0.9551, 0.0495, 0.9547, 0.047, 0.957, 0.04673, 0.9563, 0.04717, 0.9563, 0.0495, 0.9547, 0.05015, 0.9551, 0.04942, 0.9551, 0.05032, 0.9544, 0.05015, 0.9551, 0.04988, 0.9544, 0.047, 0.97, 0.04637, 0.9704, 0.04626, 0.97, 0.05024, 0.9472, 0.04949, 0.9468, 0.04984, 0.9464, 0.04669, 0.9641, 0.04709, 0.9649, 0.04634, 0.9645, 0.05024, 0.9532, 0.04984, 0.9525, 0.05026, 0.9524, 0.04634, 0.9645, 0.04709, 0.9649, 0.04626, 0.9649, 0.05024, 0.9472, 0.04942, 0.9472, 0.04949, 0.9468, 0.05026, 0.9464, 0.05024, 0.9472, 0.04984, 0.9464, 0.1053, 0.9165, 0.1066, 0.9154, 0.1077, 0.9161, 0.108, 0.9183, 0.1251, 0.9194, 0.1254, 0.9216, 0.108, 0.9183, 0.1077, 0.9161, 0.1251, 0.9194, 0.1407, 0.9238, 0.141, 0.9259, 0.1254, 0.9216, 0.1407, 0.9238, 0.1599, 0.9197, 0.1603, 0.9219, 0.141, 0.9259, 0.1599, 0.9197, 0.1795, 0.9178, 0.1799, 0.92, 0.1603, 0.9219, 0.1795, 0.9178, 0.1861, 0.9112, 0.1865, 0.9134, 0.1799, 0.92, 0.988, 0.9875, 0.9012, 0.9853, 0.9026, 0.9266, 0.9895, 0.9288, 0.9034, 0.9831, 0.9019, 0.9244, 0.9887, 0.9222, 0.9902, 0.9809, -4.179, 2.659, -4.176, 2.662, -4.185, 2.659, 0.9633, 0.3627, 0.9508, 0.361, 0.9508, 0.02008, 0.9633, 0.01843, 0.9595, 0.3182, 0.9469, 0.3168, 0.9469, 0.0864, 0.9595, 0.08565, 0.9005, 0.9586, 0.9006, 0.9555, 0.9874, 0.9555, 0.9874, 0.9586, 0.9005, 0.9523, 0.9874, 0.9523, 0.9874, 0.9555, 0.9006, 0.9555, -4.163, 3.3, -4.169, 3.3, -4.16, 3.297, 0.9754, 0.3723, 0.9628, 0.3716, 0.9628, 0.1412, 0.9754, 0.1397, 0.9383, 0.3627, 0.9383, 0.01843, 0.9508, 0.02008, 0.9508, 0.361, 0.9347, 0.3182, 0.9347, 0.08565, 0.9469, 0.0864, 0.9469, 0.3168, 0.9507, 0.3723, 0.9507, 0.1397, 0.9628, 0.1412, 0.9628, 0.3716, -4.176, 2.662, -4.179, 2.659, -4.185, 2.659, -4.169, 3.3, -4.163, 3.3, -4.16, 3.297, 0.7353, 0.9856, 0.636, 0.9831, 0.6377, 0.916, 0.737, 0.9185, 0.639, 0.9843, 0.6373, 0.9172, 0.7366, 0.9147, 0.7383, 0.9818, -3.569, 2.659, -3.566, 2.662, -3.575, 2.659, 0.9634, 0.3728, 0.9509, 0.3712, 0.9509, 0.03024, 0.9634, 0.0286, 0.97, 0.3688, 0.9574, 0.3673, 0.9574, 0.1369, 0.97, 0.1362, 0.6507, 0.9509, 0.6508, 0.9473, 0.7501, 0.9473, 0.7501, 0.9509, 0.6507, 0.9437, 0.7501, 0.9437, 0.7501, 0.9473, 0.6508, 0.9473, -3.553, 3.3, -3.559, 3.3, -3.55, 3.297, 0.9671, 0.3695, 0.9545, 0.3688, 0.9545, 0.1384, 0.9671, 0.137, 0.9385, 0.3728, 0.9385, 0.0286, 0.9509, 0.03024, 0.9509, 0.3712, 0.9453, 0.3688, 0.9453, 0.1362, 0.9574, 0.1369, 0.9574, 0.3673, 0.9424, 0.3695, 0.9424, 0.137, 0.9545, 0.1384, 0.9545, 0.3688, -3.566, 2.662, -3.569, 2.659, -3.575, 2.659, -3.559, 3.3, -3.553, 3.3, -3.55, 3.297, 0.7757, 0.9242, 0.873, 0.9308, 0.8686, 0.9966, 0.7713, 0.99, 0.7754, 0.9925, 0.7735, 0.9267, 0.8709, 0.9239, 0.8728, 0.9897, -4.257, 2.714, -4.254, 2.716, -4.263, 2.715, 0.9605, 0.3691, 0.9385, 0.3675, 0.9385, 0.02654, 0.9605, 0.02489, 0.9731, 0.3691, 0.951, 0.3676, 0.951, 0.1373, 0.9731, 0.1365, 0.7763, 0.9486, 0.7765, 0.9423, 0.8716, 0.9423, 0.8714, 0.9486, 0.7763, 0.9361, 0.8714, 0.9361, 0.8716, 0.9423, 0.7765, 0.9423, -4.116, 3.34, -4.122, 3.341, -4.114, 3.336, 0.9747, 0.3514, 0.9526, 0.3506, 0.9526, 0.1203, 0.9747, 0.1188, 0.9165, 0.3691, 0.9165, 0.02489, 0.9385, 0.02654, 0.9385, 0.3675, 0.9292, 0.3691, 0.9292, 0.1365, 0.951, 0.1373, 0.951, 0.3676, 0.9307, 0.3514, 0.9307, 0.1188, 0.9526, 0.1203, 0.9526, 0.3506, -4.254, 2.716, -4.257, 2.714, -4.263, 2.715, -4.122, 3.341, -4.116, 3.34, -4.114, 3.336, 0.7754, 0.9196, 0.8724, 0.929, 0.866, 0.9946, 0.769, 0.9852, 0.8734, 0.9292, 0.8671, 0.9948, 0.7701, 0.9855, 0.7763, 0.9199, -4.27, 2.742, -4.266, 2.744, -4.276, 2.743, 0.961, 0.3697, 0.9441, 0.368, 0.9441, 0.02707, 0.961, 0.02542, 0.9691, 0.3711, 0.9521, 0.3696, 0.9521, 0.1393, 0.9691, 0.1385, 0.7763, 0.9766, 0.7766, 0.9718, 0.8689, 0.9718, 0.8686, 0.9766, 0.7763, 0.9671, 0.8686, 0.9671, 0.8689, 0.9718, 0.7766, 0.9718, -4.064, 3.349, -4.07, 3.351, -4.062, 3.345, 0.9785, 0.3705, 0.9615, 0.3697, 0.9615, 0.1394, 0.9785, 0.1379, 0.9272, 0.3697, 0.9272, 0.02542, 0.9441, 0.02707, 0.9441, 0.368, 0.9355, 0.3711, 0.9355, 0.1385, 0.9521, 0.1393, 0.9521, 0.3696, 0.9449, 0.3705, 0.9449, 0.1379, 0.9615, 0.1394, 0.9615, 0.3697, -4.266, 2.744, -4.27, 2.742, -4.276, 2.743, -4.07, 3.351, -4.064, 3.349, -4.062, 3.345, 0.6227, 0.9949, 0.5161, 0.9876, 0.521, 0.9156, 0.6276, 0.9229, 0.6186, 0.9134, 0.6207, 0.9856, 0.5139, 0.9886, 0.5118, 0.9165, -4.236, 2.693, -4.233, 2.695, -4.242, 2.694, 0.9692, 0.3694, 0.9423, 0.3677, 0.9423, 0.02681, 0.9692, 0.02516, 0.9714, 0.3415, 0.9445, 0.34, 0.9445, 0.1097, 0.9714, 0.1089, 0.5161, 0.9574, 0.5162, 0.9491, 0.6219, 0.9491, 0.6218, 0.9574, 0.5161, 0.9408, 0.6218, 0.9408, 0.6219, 0.9491, 0.5162, 0.9491, -4.144, 3.328, -4.15, 3.329, -4.141, 3.324, 0.9786, 0.3688, 0.9517, 0.3681, 0.9517, 0.1377, 0.9786, 0.1362, 0.9155, 0.3694, 0.9155, 0.02516, 0.9423, 0.02681, 0.9423, 0.3677, 0.9178, 0.3415, 0.9178, 0.1089, 0.9445, 0.1097, 0.9445, 0.34, 0.9251, 0.3688, 0.9251, 0.1362, 0.9517, 0.1377, 0.9517, 0.3681, -4.233, 2.695, -4.236, 2.693, -4.242, 2.694, -4.15, 3.329, -4.144, 3.328, -4.141, 3.324, 0.6232, 0.9904, 0.5165, 0.9847, 0.5203, 0.9126, 0.627, 0.9183, 0.6284, 0.9217, 0.6238, 0.9937, 0.5172, 0.987, 0.5218, 0.915, -4.079, 2.618, -4.077, 2.621, -4.085, 2.617, 0.9593, 0.3687, 0.9468, 0.367, 0.9468, 0.02607, 0.9593, 0.02442, 0.9688, 0.3656, 0.9562, 0.3641, 0.9562, 0.1338, 0.9688, 0.133, 0.5186, 0.9497, 0.5184, 0.9458, 0.6228, 0.9458, 0.623, 0.9497, 0.5186, 0.9419, 0.623, 0.9419, 0.6228, 0.9458, 0.5184, 0.9458, -4.217, 3.245, -4.223, 3.243, -4.214, 3.242, 0.9633, 0.3526, 0.9507, 0.3519, 0.9507, 0.1215, 0.9633, 0.12, 0.9344, 0.3687, 0.9344, 0.02442, 0.9468, 0.02607, 0.9468, 0.367, 0.9441, 0.3656, 0.9441, 0.133, 0.9562, 0.1338, 0.9562, 0.3641, 0.9385, 0.3526, 0.9385, 0.12, 0.9507, 0.1215, 0.9507, 0.3519, -4.077, 2.621, -4.079, 2.618, -4.085, 2.617, -4.223, 3.243, -4.217, 3.245, -4.214, 3.242, 0.7456, 0.9889, 0.6463, 0.9909, 0.6449, 0.9238, 0.7443, 0.9218, 0.6436, 0.9903, 0.645, 0.9231, 0.7443, 0.9252, 0.743, 0.9923, -4.168, 2.653, -4.166, 2.656, -4.174, 2.652, 0.9726, 0.3709, 0.9505, 0.3693, 0.9505, 0.02839, 0.9726, 0.02676, 0.976, 0.2545, 0.954, 0.253, 0.954, 0.02271, 0.976, 0.022, 0.6508, 0.9556, 0.6507, 0.9493, 0.7501, 0.9493, 0.7501, 0.9556, 0.6508, 0.9429, 0.7501, 0.9429, 0.7501, 0.9493, 0.6507, 0.9493, -4.181, 3.294, -4.187, 3.294, -4.178, 3.291, 0.9594, 0.3324, 0.9374, 0.3317, 0.9374, 0.1013, 0.9594, 0.09989, 0.9285, 0.3709, 0.9285, 0.02676, 0.9505, 0.02839, 0.9505, 0.3693, 0.932, 0.2545, 0.932, 0.022, 0.954, 0.02271, 0.954, 0.253, 0.9153, 0.3324, 0.9153, 0.09989, 0.9374, 0.1013, 0.9374, 0.3317, -4.166, 2.656, -4.168, 2.653, -4.174, 2.652, -4.187, 3.294, -4.181, 3.294, -4.178, 3.291, 0.9849, 0.9882, 0.8984, 0.9807, 0.9034, 0.9222, 0.99, 0.9297, 0.9897, 0.9242, 0.9879, 0.9829, 0.9011, 0.9803, 0.9028, 0.9216, -4.188, 2.677, -4.184, 2.679, -4.194, 2.677, 0.9532, 0.3715, 0.9363, 0.3698, 0.9363, 0.02887, 0.9532, 0.02722, 0.9775, 0.3723, 0.9606, 0.3708, 0.9606, 0.1405, 0.9775, 0.1397, 0.9005, 0.9449, 0.9006, 0.9407, 0.9872, 0.9407, 0.9871, 0.9449, 0.9005, 0.9364, 0.9871, 0.9364, 0.9872, 0.9407, 0.9006, 0.9407, -4.133, 3.316, -4.139, 3.316, -4.13, 3.313, 0.9766, 0.3687, 0.9597, 0.368, 0.9597, 0.1376, 0.9766, 0.1361, 0.9194, 0.3715, 0.9194, 0.02722, 0.9363, 0.02887, 0.9363, 0.3698, 0.9439, 0.3723, 0.9439, 0.1397, 0.9606, 0.1405, 0.9606, 0.3708, 0.943, 0.3687, 0.943, 0.1361, 0.9597, 0.1376, 0.9597, 0.368, -4.184, 2.679, -4.188, 2.677, -4.194, 2.677, -4.139, 3.316, -4.133, 3.316, -4.13, 3.313, 0.7462, 0.9939, 0.6473, 0.9845, 0.6537, 0.9177, 0.7526, 0.9271, 0.6465, 0.9798, 0.653, 0.913, 0.7518, 0.9226, 0.7453, 0.9894, -4.143, 2.637, -4.14, 2.641, -4.149, 2.637, 0.9745, 0.3719, 0.9477, 0.3703, 0.9477, 0.02934, 0.9745, 0.02769, 0.9748, 0.3631, 0.9479, 0.3616, 0.9479, 0.1312, 0.9748, 0.1305, 0.65, 0.9523, 0.6499, 0.9445, 0.7488, 0.9445, 0.7489, 0.9523, 0.65, 0.9368, 0.7489, 0.9368, 0.7488, 0.9445, 0.6499, 0.9445, -4.205, 3.276, -4.211, 3.275, -4.202, 3.273, 0.968, 0.3162, 0.9411, 0.3155, 0.9411, 0.08511, 0.968, 0.08363, 0.9209, 0.3719, 0.9209, 0.02769, 0.9477, 0.02934, 0.9477, 0.3703, 0.9212, 0.3631, 0.9212, 0.1305, 0.9479, 0.1312, 0.9479, 0.3616, 0.9144, 0.3162, 0.9144, 0.08363, 0.9411, 0.08511, 0.9411, 0.3155, -4.14, 2.641, -4.143, 2.637, -4.149, 2.637, -4.211, 3.275, -4.205, 3.276, -4.202, 3.273, 0.6174, 0.9895, 0.5108, 0.9823, 0.5157, 0.9103, 0.6223, 0.9175, 0.6188, 0.9146, 0.6209, 0.9868, 0.5141, 0.9898, 0.5121, 0.9177, -3.626, 2.693, -3.623, 2.695, -3.632, 2.694, 0.9767, 0.3714, 0.9499, 0.3697, 0.9499, 0.02881, 0.9767, 0.02716, 0.9719, 0.3526, 0.9451, 0.3512, 0.9451, 0.1208, 0.9719, 0.1201, 0.5186, 0.9527, 0.5188, 0.9444, 0.6245, 0.9444, 0.6243, 0.9527, 0.5186, 0.9361, 0.6243, 0.9361, 0.6245, 0.9444, 0.5188, 0.9444, -3.534, 3.328, -3.54, 3.329, -3.531, 3.324, 0.9702, 0.35, 0.9433, 0.3492, 0.9433, 0.1188, 0.9702, 0.1174, 0.9231, 0.3714, 0.9231, 0.02716, 0.9499, 0.02881, 0.9499, 0.3697, 0.9184, 0.3526, 0.9184, 0.1201, 0.9451, 0.1208, 0.9451, 0.3512, 0.9167, 0.35, 0.9167, 0.1174, 0.9433, 0.1188, 0.9433, 0.3492, -3.623, 2.695, -3.626, 2.693, -3.632, 2.694, -3.54, 3.329, -3.534, 3.328, -3.531, 3.324, 0.8971, 0.9227, 0.9836, 0.9312, 0.9779, 0.9896, 0.8915, 0.9812, 0.9826, 0.9336, 0.977, 0.992, 0.8905, 0.9837, 0.8961, 0.9253, -3.66, 2.742, -3.657, 2.744, -3.666, 2.743, 0.9598, 0.3686, 0.9429, 0.3669, 0.9429, 0.02598, 0.9598, 0.02434, 0.9778, 0.3697, 0.9608, 0.3682, 0.9608, 0.1379, 0.9778, 0.1371, 0.9006, 0.9619, 0.9009, 0.9577, 0.9832, 0.9577, 0.9829, 0.9619, 0.9006, 0.9534, 0.9829, 0.9534, 0.9832, 0.9577, 0.9009, 0.9577, -3.454, 3.349, -3.46, 3.351, -3.453, 3.345, 0.9735, 0.2593, 0.9565, 0.2586, 0.9565, 0.0282, 0.9735, 0.02672, 0.926, 0.3686, 0.926, 0.02434, 0.9429, 0.02598, 0.9429, 0.3669, 0.9441, 0.3697, 0.9441, 0.1371, 0.9608, 0.1379, 0.9608, 0.3682, 0.9399, 0.2593, 0.9399, 0.02672, 0.9565, 0.0282, 0.9565, 0.2586, -3.657, 2.744, -3.66, 2.742, -3.666, 2.743, -3.46, 3.351, -3.454, 3.349, -3.453, 3.345, 0.7747, 0.916, 0.8719, 0.9226, 0.8675, 0.9884, 0.7702, 0.9817, 0.7806, 0.9887, 0.7787, 0.9229, 0.8762, 0.9201, 0.878, 0.986, -3.647, 2.714, -3.644, 2.716, -3.653, 2.715, 0.9815, 0.3562, 0.9594, 0.3545, 0.9594, 0.01359, 0.9815, 0.01194, 0.9559, 0.3381, 0.9338, 0.3366, 0.9338, 0.1063, 0.9559, 0.1055, 0.7752, 0.9576, 0.7754, 0.9514, 0.8706, 0.9514, 0.8704, 0.9576, 0.7752, 0.9451, 0.8704, 0.9451, 0.8706, 0.9514, 0.7754, 0.9514, -3.507, 3.34, -3.513, 3.341, -3.505, 3.336, 0.9774, 0.2537, 0.9553, 0.253, 0.9553, 0.02261, 0.9774, 0.02112, 0.9374, 0.3562, 0.9374, 0.01194, 0.9594, 0.01359, 0.9594, 0.3545, 0.9119, 0.3381, 0.9119, 0.1055, 0.9338, 0.1063, 0.9338, 0.3366, 0.9335, 0.2537, 0.9335, 0.02112, 0.9553, 0.02261, 0.9553, 0.253, -3.644, 2.716, -3.647, 2.714, -3.653, 2.715, -3.513, 3.341, -3.507, 3.34, -3.505, 3.336, 0.9916, 0.9803, 0.9051, 0.9724, 0.9103, 0.914, 0.9969, 0.9218, 0.8955, 0.9823, 0.897, 0.9236, 0.9839, 0.9258, 0.9823, 0.9845, -2.905, 2.636, -2.903, 2.64, -2.911, 2.636, 0.9745, 0.3699, 0.9477, 0.3682, 0.9477, 0.02728, 0.9745, 0.02563, 0.9699, 0.3632, 0.9431, 0.3617, 0.9431, 0.1313, 0.9699, 0.1306, 0.9007, 0.946, 0.9006, 0.9392, 0.987, 0.9392, 0.9871, 0.946, 0.9007, 0.9325, 0.9871, 0.9325, 0.987, 0.9392, 0.9006, 0.9392, -2.971, 3.275, -2.977, 3.274, -2.968, 3.272, 0.9714, 0.3336, 0.9445, 0.3329, 0.9445, 0.1025, 0.9714, 0.101, 0.9209, 0.3699, 0.9209, 0.02563, 0.9477, 0.02728, 0.9477, 0.3682, 0.9164, 0.3632, 0.9164, 0.1306, 0.9431, 0.1313, 0.9431, 0.3617, 0.9178, 0.3336, 0.9178, 0.101, 0.9445, 0.1025, 0.9445, 0.3329, -2.903, 2.64, -2.905, 2.636, -2.911, 2.636, -2.977, 3.274, -2.971, 3.275, -2.968, 3.272, 0.8726, 0.9952, 0.7755, 0.9874, 0.7807, 0.9218, 0.8779, 0.9296, 0.8721, 0.9264, 0.8698, 0.9922, 0.7724, 0.9887, 0.7747, 0.9229, -2.95, 2.675, -2.947, 2.678, -2.956, 2.676, 0.9539, 0.3646, 0.937, 0.3629, 0.937, 0.02197, 0.9539, 0.02032, 0.977, 0.3708, 0.96, 0.3693, 0.96, 0.139, 0.977, 0.1382, 0.7817, 0.9395, 0.7818, 0.9347, 0.879, 0.9347, 0.8789, 0.9395, 0.7817, 0.93, 0.8789, 0.93, 0.879, 0.9347, 0.7818, 0.9347, -2.899, 3.315, -2.905, 3.315, -2.896, 3.312, 0.9578, 0.3359, 0.9409, 0.3352, 0.9409, 0.1048, 0.9578, 0.1033, 0.9201, 0.3646, 0.9201, 0.02032, 0.937, 0.02197, 0.937, 0.3629, 0.9434, 0.3708, 0.9434, 0.1382, 0.96, 0.139, 0.96, 0.3693, 0.9242, 0.3359, 0.9242, 0.1033, 0.9409, 0.1048, 0.9409, 0.3352, -2.947, 2.678, -2.95, 2.675, -2.956, 2.676, -2.905, 3.315, -2.899, 3.315, -2.896, 3.312, 0.7492, 0.9887, 0.6499, 0.9912, 0.6482, 0.9241, 0.7475, 0.9216, 0.6449, 0.989, 0.6467, 0.9219, 0.746, 0.9245, 0.7442, 0.9916, -2.931, 2.651, -2.928, 2.654, -2.937, 2.651, 0.9656, 0.3709, 0.9435, 0.3693, 0.9435, 0.02834, 0.9656, 0.02669, 0.9649, 0.3451, 0.9428, 0.3436, 0.9428, 0.1133, 0.9649, 0.1125, 0.6476, 0.9491, 0.6475, 0.9428, 0.7468, 0.9428, 0.7469, 0.9491, 0.6476, 0.9364, 0.7469, 0.9364, 0.7468, 0.9428, 0.6475, 0.9428, -2.948, 3.293, -2.954, 3.293, -2.945, 3.29, 0.9754, 0.3736, 0.9533, 0.3729, 0.9533, 0.1425, 0.9754, 0.141, 0.9215, 0.3709, 0.9215, 0.02669, 0.9435, 0.02834, 0.9435, 0.3693, 0.921, 0.3451, 0.921, 0.1125, 0.9428, 0.1133, 0.9428, 0.3436, 0.9315, 0.3736, 0.9315, 0.141, 0.9533, 0.1425, 0.9533, 0.3729, -2.928, 2.654, -2.931, 2.651, -2.937, 2.651, -2.954, 3.293, -2.948, 3.293, -2.945, 3.29, 0.6209, 0.9852, 0.5141, 0.9883, 0.512, 0.9162, 0.6188, 0.9131, 0.6258, 0.9222, 0.6209, 0.9943, 0.5143, 0.987, 0.5192, 0.915, -2.842, 2.617, -2.84, 2.621, -2.848, 2.616, 0.9639, 0.362, 0.9514, 0.3604, 0.9514, 0.01943, 0.9639, 0.01778, 0.9633, 0.3459, 0.9507, 0.3444, 0.9507, 0.114, 0.9633, 0.1133, 0.5165, 0.9619, 0.5163, 0.958, 0.6205, 0.958, 0.6207, 0.9619, 0.5165, 0.9541, 0.6207, 0.9541, 0.6205, 0.958, 0.5163, 0.958, -2.983, 3.243, -2.989, 3.242, -2.98, 3.241, 0.9694, 0.342, 0.9568, 0.3413, 0.9568, 0.1109, 0.9694, 0.1095, 0.9389, 0.362, 0.9389, 0.01778, 0.9514, 0.01943, 0.9514, 0.3604, 0.9385, 0.3459, 0.9385, 0.1133, 0.9507, 0.114, 0.9507, 0.3444, 0.9446, 0.342, 0.9446, 0.1095, 0.9568, 0.1109, 0.9568, 0.3413, -2.84, 2.621, -2.842, 2.617, -2.848, 2.616, -2.989, 3.242, -2.983, 3.243, -2.98, 3.241, 0.9802, 0.9877, 0.8936, 0.9816, 0.8977, 0.9231, 0.9843, 0.9291, 0.9859, 0.922, 0.9877, 0.9806, 0.9009, 0.9833, 0.8991, 0.9246, -2.207, 2.668, -2.204, 2.671, -2.213, 2.669, 0.9661, 0.3689, 0.9536, 0.3673, 0.9536, 0.02636, 0.9661, 0.02471, 0.968, 0.3687, 0.9554, 0.3672, 0.9554, 0.1368, 0.968, 0.1361, 0.9006, 0.9757, 0.9007, 0.9725, 0.9873, 0.9725, 0.9873, 0.9757, 0.9006, 0.9694, 0.9873, 0.9694, 0.9873, 0.9725, 0.9007, 0.9725, -2.162, 3.308, -2.168, 3.309, -2.16, 3.305, 0.9724, 0.3694, 0.9598, 0.3687, 0.9598, 0.1383, 0.9724, 0.1368, 0.9411, 0.3689, 0.9411, 0.02471, 0.9536, 0.02636, 0.9536, 0.3673, 0.9432, 0.3687, 0.9432, 0.1361, 0.9554, 0.1368, 0.9554, 0.3672, 0.9477, 0.3694, 0.9477, 0.1368, 0.9598, 0.1383, 0.9598, 0.3687, -2.204, 2.671, -2.207, 2.668, -2.213, 2.669, -2.168, 3.309, -2.162, 3.308, -2.16, 3.305, 0.5185, 0.918, 0.6253, 0.9218, 0.6227, 0.9939, 0.5159, 0.9901, 0.6242, 0.9206, 0.6185, 0.9926, 0.512, 0.9841, 0.5177, 0.9121, -2.282, 2.727, -2.279, 2.729, -2.288, 2.728, 0.9706, 0.3621, 0.9485, 0.3605, 0.9485, 0.01955, 0.9706, 0.0179, 0.9774, 0.371, 0.9553, 0.3695, 0.9553, 0.1392, 0.9774, 0.1384, 0.5151, 0.9638, 0.5154, 0.9569, 0.6184, 0.9569, 0.6182, 0.9638, 0.5151, 0.9501, 0.6182, 0.9501, 0.6184, 0.9569, 0.5154, 0.9569, -2.114, 3.346, -2.12, 3.347, -2.112, 3.342, 0.9701, 0.2674, 0.948, 0.2666, 0.948, 0.03627, 0.9701, 0.03478, 0.9265, 0.3621, 0.9265, 0.0179, 0.9485, 0.01955, 0.9485, 0.3605, 0.9334, 0.371, 0.9334, 0.1384, 0.9553, 0.1392, 0.9553, 0.3695, 0.9262, 0.2674, 0.9262, 0.03478, 0.948, 0.03627, 0.948, 0.2666, -2.279, 2.729, -2.282, 2.727, -2.288, 2.728, -2.12, 3.347, -2.114, 3.346, -2.112, 3.342, 0.8691, 0.9917, 0.7718, 0.9853, 0.7761, 0.9196, 0.8734, 0.9259, 0.8643, 0.9197, 0.866, 0.9855, 0.7685, 0.9881, 0.7668, 0.9222, -2.294, 2.755, -2.29, 2.757, -2.3, 2.757, 0.9727, 0.3661, 0.9558, 0.3644, 0.9558, 0.02349, 0.9727, 0.02184, 0.9767, 0.3711, 0.9598, 0.3696, 0.9598, 0.1393, 0.9767, 0.1385, 0.7839, 0.9553, 0.7842, 0.9505, 0.875, 0.9505, 0.8747, 0.9553, 0.7839, 0.9457, 0.8747, 0.9457, 0.875, 0.9505, 0.7842, 0.9505, -2.061, 3.353, -2.067, 3.355, -2.06, 3.349, 0.9671, 0.2534, 0.9502, 0.2526, 0.9502, 0.02226, 0.9671, 0.02077, 0.9389, 0.3661, 0.9389, 0.02184, 0.9558, 0.02349, 0.9558, 0.3644, 0.9431, 0.3711, 0.9431, 0.1385, 0.9598, 0.1393, 0.9598, 0.3696, 0.9335, 0.2534, 0.9335, 0.02077, 0.9502, 0.02226, 0.9502, 0.2526, -2.29, 2.757, -2.294, 2.755, -2.3, 2.757, -2.067, 3.355, -2.061, 3.353, -2.06, 3.349, 0.6497, 0.9193, 0.749, 0.9229, 0.7466, 0.99, 0.6473, 0.9864, 0.6402, 0.9816, 0.6456, 0.9147, 0.7446, 0.9227, 0.7392, 0.9896, -2.262, 2.705, -2.259, 2.707, -2.268, 2.706, 0.9753, 0.3658, 0.9484, 0.3642, 0.9484, 0.02323, 0.9753, 0.02158, 0.9698, 0.3648, 0.943, 0.3634, 0.943, 0.133, 0.9698, 0.1322, 0.6458, 0.9661, 0.646, 0.9584, 0.7436, 0.9584, 0.7434, 0.9661, 0.6458, 0.9506, 0.7434, 0.9506, 0.7436, 0.9584, 0.646, 0.9584, -2.142, 3.335, -2.148, 3.336, -2.139, 3.332, 0.9735, 0.3596, 0.9466, 0.3589, 0.9466, 0.1285, 0.9735, 0.127, 0.9216, 0.3658, 0.9216, 0.02158, 0.9484, 0.02323, 0.9484, 0.3642, 0.9163, 0.3648, 0.9163, 0.1322, 0.943, 0.133, 0.943, 0.3634, 0.9199, 0.3596, 0.9199, 0.127, 0.9466, 0.1285, 0.9466, 0.3589, -2.259, 2.707, -2.262, 2.705, -2.268, 2.706, -2.148, 3.336, -2.142, 3.335, -2.139, 3.332, -4.143, 1.679, -4.205, 2.318, -3.773, 2.36, -3.711, 1.721, 0.8099, 0.6233, 0.9977, 0.6232, 0.9977, 0.9011, 0.8099, 0.901, -4.143, 1.679, -4.14, 1.683, -4.149, 1.679, 0.9784, 0.3699, 0.9408, 0.3682, 0.9408, 0.02728, 0.9784, 0.02563, 0.9788, 0.3629, 0.9412, 0.3614, 0.9412, 0.1311, 0.9788, 0.1303, 0.7491, 0.6235, 0.7795, 0.6232, 0.7795, 0.9005, 0.7491, 0.9008, 0.8099, 0.6233, 0.8099, 0.901, 0.7795, 0.9005, 0.7795, 0.6232, -4.205, 2.318, -4.211, 2.317, -4.202, 2.315, 0.977, 0.3668, 0.9394, 0.3661, 0.9394, 0.1357, 0.977, 0.1342, 0.9033, 0.3699, 0.9033, 0.02563, 0.9408, 0.02728, 0.9408, 0.3682, 0.9037, 0.3629, 0.9037, 0.1303, 0.9412, 0.1311, 0.9412, 0.3614, 0.902, 0.3668, 0.902, 0.1342, 0.9394, 0.1357, 0.9394, 0.3661, -4.14, 1.683, -4.143, 1.679, -4.149, 1.679, -4.211, 2.317, -4.205, 2.318, -4.202, 2.315, -3.569, 1.698, -3.553, 2.339, -3.12, 2.328, -3.136, 1.687, 0.5436, 0.6167, 0.7365, 0.6167, 0.7365, 0.9022, 0.5436, 0.9022, -3.569, 1.698, -3.566, 1.701, -3.575, 1.698, 0.9602, 0.3713, 0.9477, 0.3697, 0.9477, 0.02872, 0.9602, 0.02707, 0.9709, 0.3671, 0.9583, 0.3656, 0.9583, 0.1353, 0.9709, 0.1345, 0.5229, 0.6167, 0.5332, 0.6168, 0.5332, 0.9023, 0.5229, 0.9022, 0.5436, 0.6167, 0.5436, 0.9022, 0.5332, 0.9023, 0.5332, 0.6168, -3.553, 2.339, -3.559, 2.339, -3.55, 2.336, 0.9706, 0.3683, 0.958, 0.3676, 0.958, 0.1372, 0.9706, 0.1357, 0.9353, 0.3713, 0.9353, 0.02707, 0.9477, 0.02872, 0.9477, 0.3697, 0.9461, 0.3671, 0.9461, 0.1345, 0.9583, 0.1353, 0.9583, 0.3656, 0.9458, 0.3683, 0.9458, 0.1357, 0.958, 0.1372, 0.958, 0.3676, -3.566, 1.701, -3.569, 1.698, -3.575, 1.698, -3.559, 2.339, -3.553, 2.339, -3.55, 2.336, -2.925, 1.681, -2.959, 2.322, -2.526, 2.345, -2.492, 1.704, 0.3227, 0.6158, 0.5125, 0.6158, 0.5125, 0.8967, 0.3227, 0.8966, -2.925, 1.681, -2.923, 1.684, -2.931, 1.681, 0.9729, 0.3719, 0.9503, 0.3703, 0.9503, 0.02934, 0.9729, 0.02769, 0.9494, 0.2803, 0.9267, 0.2788, 0.9267, 0.04847, 0.9494, 0.04773, 0.2857, 0.6159, 0.3042, 0.6157, 0.3042, 0.8964, 0.2857, 0.8966, 0.3227, 0.6158, 0.3227, 0.8966, 0.3042, 0.8964, 0.3042, 0.6157, -2.959, 2.322, -2.965, 2.321, -2.956, 2.319, 0.9675, 0.3684, 0.9448, 0.3677, 0.9448, 0.1373, 0.9675, 0.1358, 0.9276, 0.3719, 0.9276, 0.02769, 0.9503, 0.02934, 0.9503, 0.3703, 0.9042, 0.2803, 0.9042, 0.04773, 0.9267, 0.04847, 0.9267, 0.2788, 0.9223, 0.3684, 0.9223, 0.1358, 0.9448, 0.1373, 0.9448, 0.3677, -2.923, 1.684, -2.925, 1.681, -2.931, 1.681, -2.965, 2.321, -2.959, 2.322, -2.956, 2.319, -2.046, 1.638, -2.261, 2.242, -1.853, 2.388, -1.637, 1.783, 0.04232, 0.4657, 0.2057, 0.4639, 0.2057, 0.7057, 0.04232, 0.7039, -2.046, 1.638, -2.044, 1.642, -2.052, 1.636, 0.9602, 0.3661, 0.9419, 0.3645, 0.9419, 0.02352, 0.9602, 0.02187, 0.978, 0.3687, 0.9597, 0.3672, 0.9597, 0.1368, 0.978, 0.1361, 0.01583, 0.4675, 0.02908, 0.4667, 0.02908, 0.7013, 0.01583, 0.7021, 0.04232, 0.4657, 0.04232, 0.7039, 0.02908, 0.7013, 0.02908, 0.4667, -2.261, 2.242, -2.267, 2.24, -2.258, 2.24, 0.9534, 0.3551, 0.9351, 0.3543, 0.9351, 0.124, 0.9534, 0.1225, 0.9236, 0.3661, 0.9236, 0.02187, 0.9419, 0.02352, 0.9419, 0.3645, 0.9416, 0.3687, 0.9416, 0.1361, 0.9597, 0.1368, 0.9597, 0.3672, 0.917, 0.3551, 0.917, 0.1225, 0.9351, 0.124, 0.9351, 0.3543, -2.044, 1.642, -2.046, 1.638, -2.052, 1.636, -2.267, 2.24, -2.261, 2.242, -2.258, 2.24, 0.5772, 0.5803, 0.5783, 0.5708, 0.6016, 0.5714, 0.6027, 0.5795, 0.5682, 0.4465, 0.7828, 0.4465, 0.7749, 0.5206, 0.5851, 0.5146, 0.6008, 0.5835, 0.6008, 0.5829, 0.6262, 0.5829, 0.6262, 0.5835, 0.5858, 0.5851, 0.5858, 0.5844, 0.5939, 0.5849, 0.5939, 0.5856, 0.6008, 0.5813, 0.6008, 0.5819, 0.5763, 0.5819, 0.5763, 0.5813, 0.6266, 0.5626, 0.6255, 0.5713, 0.6016, 0.5714, 0.602, 0.5633, 0.7828, 0.4465, 0.9827, 0.4464, 0.9644, 0.5191, 0.7749, 0.5206, 0.5763, 0.5835, 0.5763, 0.5829, 0.6008, 0.5829, 0.6008, 0.5835, 0.6265, 0.5813, 0.6265, 0.5819, 0.6008, 0.5819, 0.6008, 0.5813, 0.5783, 0.5708, 0.5763, 0.5627, 0.602, 0.5633, 0.6016, 0.5714, 0.7737, 0.5928, 0.5663, 0.5939, 0.5851, 0.5146, 0.7749, 0.5206, 0.5763, 0.5856, 0.5763, 0.5849, 0.5858, 0.5844, 0.5858, 0.5851, 0.6255, 0.5713, 0.6272, 0.5794, 0.6027, 0.5795, 0.6016, 0.5714, 0.9858, 0.5923, 0.7737, 0.5928, 0.7749, 0.5206, 0.9644, 0.5191, 0.5931, 0.5874, 0.5844, 0.5878, 0.5844, 0.5872, 0.5931, 0.5868, 0.5844, 0.5878, 0.5763, 0.5874, 0.5763, 0.5868, 0.5844, 0.5872])
me_x.materials.append(mat_material__25)
me_x.use_remesh_preserve_volume = False
me_x.use_remesh_preserve_attributes = False
me_x.use_mirror_vertex_groups = False
me_x.update()

# ---- objects
ob_x = bpy.data.objects.new('Солнце', light_x)
ob_box004 = bpy.data.objects.new('Box004', me_x)
ob_camera = bpy.data.objects.new('Camera', cam_camera)

# ---- transforms, parenting, visibility, modifiers, constraints
ob_x.location = (-4.403, -5.444, 25.03)
ob_x.rotation_euler = (0.6981, 0.6981, 0.6981)
ob_x.lineart.crease_threshold = 0.0
ob_box004.location = (0.0, 3.545, 2.98e-08)
ob_box004.rotation_euler = (-4.371e-08, -0.0, 3.142)
ob_box004.color = (0.8, 0.8, 0.8, 1.0)
ob_box004.lineart.crease_threshold = 0.0
ob_camera.location = (7.481, -6.508, 5.344)
ob_camera.rotation_euler = (1.109, 0.01082, 0.8149)
ob_camera.lock_rotations_4d = False
ob_camera.empty_display_type = 'ARROWS'
ob_camera.color = (0.0, 0.0, 0.0, 0.0)
ob_camera.display_type = 'WIRE'
ob_camera.lineart.crease_threshold = 0.0

# ---- collection membership
col_collection_1.objects.link(ob_x)
col_collection_1.objects.link(ob_box004)
col_collection_1.objects.link(ob_camera)

# ---- scene / render settings (as saved in the file)
scene.camera = ob_camera
scene.frame_start = 1; scene.frame_end = 250; scene.frame_set(4)
scene.render.engine = 'CYCLES'
scene.render.fps = 30
scene.render.dither_intensity = 0.0
scene.cycles.use_denoising = False
scene.cycles.samples = 100
scene.cycles.sampling_pattern = 'TABULATED_SOBOL'
scene.cycles.light_sampling_threshold = 0.0
scene.cycles.use_adaptive_sampling = False
scene.cycles.use_light_tree = False
scene.cycles.blur_glossy = 0.0
scene.cycles.pixel_filter_type = 'GAUSSIAN'
scene.cycles.sample_clamp_indirect = 0.0
scene.view_settings.view_transform = 'Standard'
bpy.context.view_layer.update()
